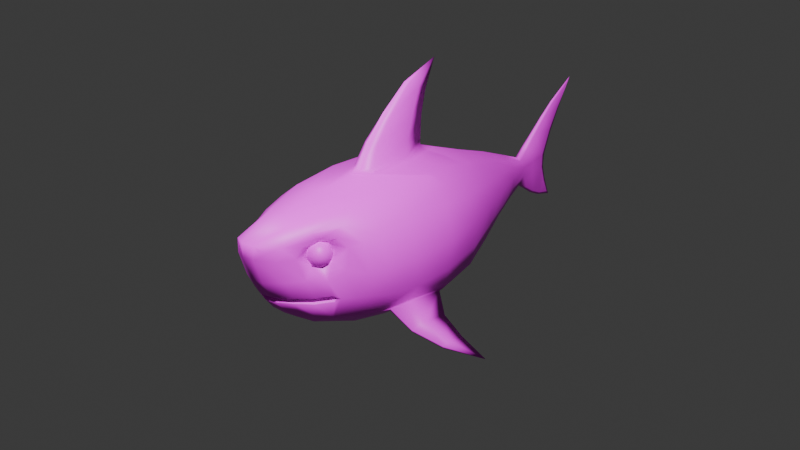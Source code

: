 # Source: shark_11_Rig.blend  (saved by Blender 4.4.30; exported with 4.5.12 LTS)
import bpy
from mathutils import Matrix  # noqa: F401  (used for matrix-valued properties, if any)

bpy.ops.wm.read_factory_settings(use_empty=True)
scene = bpy.context.scene
scene.name = 'Scene'

# ---- collections
col_collection = bpy.data.collections.new('Collection'); scene.collection.children.link(col_collection)
col_reference = bpy.data.collections.new('Reference'); scene.collection.children.link(col_reference)

# ---- images (referenced by path relative to the original .blend; pixels are not part of the script)
import os
ASSET_DIR = os.environ.get("B2B_ASSET_DIR", "")  # directory of the original .blend (textures are referenced by path, not embedded)
HERE = os.path.dirname(os.path.abspath(__file__))  # packed textures are extracted next to this script under _unpacked/

def load_image(name, relpath, width, height, colorspace="sRGB"):
    """Load a texture the original file referenced (path relative to the .blend, or extracted next to this script)."""
    p = next((c for c in (os.path.join(HERE, relpath), os.path.join(ASSET_DIR, relpath)) if relpath and os.path.exists(c)), "")
    if p:
        img = bpy.data.images.load(p, check_existing=True)
        img.name = name
    else:  # same state as the original file: an image datablock whose file is absent (Cycles renders it pink)
        img = bpy.data.images.new(name, width, height)
        img.source = "FILE"
        img.filepath = "//" + (relpath or name)
    img.colorspace_settings.name = colorspace
    return img
img_shark_001 = load_image('Shark.001', 'Shark.002.png', 1024, 1024, 'sRGB')

# ---- materials (node trees are filled in below, after node groups)
mat_material_002 = bpy.data.materials.new('Material.002')
mat_material_003 = bpy.data.materials.new('Material.003')

# ---- material node trees
mat_material_002.use_nodes = True; mat_material_002.node_tree.nodes.clear()
_N = mat_material_002.node_tree.nodes; _L = mat_material_002.node_tree.links
n0 = _N.new('ShaderNodeOutputMaterial'); n0.name = 'Material Output'; n0.location = (315, 324)
n1 = _N.new('ShaderNodeTexImage'); n1.name = 'Image Texture'; n1.location = (-302, 380)
n1.image = img_shark_001
n2 = _N.new('ShaderNodeBsdfPrincipled'); n2.name = 'Principled BSDF'; n2.location = (25, 449)
_L.new(n1.outputs[0], n2.inputs[0])
_L.new(n2.outputs[0], n0.inputs[0])
n0.is_active_output = True
mat_material_003.use_nodes = True; mat_material_003.node_tree.nodes.clear()
_N = mat_material_003.node_tree.nodes; _L = mat_material_003.node_tree.links
n0 = _N.new('ShaderNodeBsdfPrincipled'); n0.name = 'Principled BSDF'; n0.location = (10, 300)
n1 = _N.new('ShaderNodeOutputMaterial'); n1.name = 'Material Output'; n1.location = (300, 300)
n2 = _N.new('ShaderNodeTexImage'); n2.name = 'Image Texture'; n2.location = (-314, 325)
n2.image = img_shark_001
_L.new(n0.outputs[0], n1.inputs[0])
_L.new(n2.outputs[0], n0.inputs[0])
n1.is_active_output = True

# ---- world
world_world = bpy.data.worlds.new('World'); scene.world = world_world
world_world.use_nodes = True; world_world.node_tree.nodes.clear()
_N = world_world.node_tree.nodes; _L = world_world.node_tree.links
n0 = _N.new('ShaderNodeOutputWorld'); n0.name = 'World Output'; n0.location = (300, 300)
n1 = _N.new('ShaderNodeBackground'); n1.name = 'Background'; n1.location = (10, 300)
n1.inputs[0].default_value = (0.05088, 0.05088, 0.05088, 1.0)
_L.new(n1.outputs[0], n0.inputs[0])
n0.is_active_output = True
world_world.color = (0.05088, 0.05088, 0.05088)
world_world.sun_shadow_jitter_overblur = 0.0

# ---- cameras
cam_camera = bpy.data.cameras.new('Camera')
cam_camera.clip_end = 100.0
cam_camera.ortho_scale = 7.314

# ---- lights
light_light = bpy.data.lights.new('Light', 'POINT')
light_light.energy = 3000.0
light_light.shadow_soft_size = 0.1
light_light_001 = bpy.data.lights.new('Light.001', 'POINT')
light_light_001.energy = 1000.0
light_light_001.shadow_soft_size = 0.1

# ---- meshes
me_cube = bpy.data.meshes.new('Cube')
me_cube.from_pydata([(0.04514, 1.801, 0.1142), (0.04837, 1.804, -0.1548), (0.3125, -1.433, 0.2998), (0.2559, -1.536, -0.3264), (0.0, 1.8, -0.1763), (0.0, -1.927, 0.4123), (0.0, -1.624, -0.373), (0.0, 1.8, 0.1454), (0.6605, 0.002534, 0.3583), (0.6528, 0.002529, -0.5266), (0.0, 0.00242, -0.776), (0.0, 0.4713, 1.605), (0.3613, -1.424, 0.1163), (0.0, -1.845, 0.004383), (0.6617, -0.4961, 0.3619), (0.0, -0.4885, -0.801), (0.02996, 0.116, 1.432), (1.104, -0.3867, -0.7733), (0.5624, 0.4695, -0.4747), (0.4219, 0.8496, -0.3692), (0.4284, 0.8497, 0.2644), (0.5577, 0.4695, 0.3128), (0.0, 0.8487, -0.5205), (0.0, 0.4687, -0.6556), (0.0, 0.8533, 0.5159), (0.0, 0.4686, 0.661), (0.1336, -1.599, -0.3609), (0.1273, -1.879, 0.3975), (0.4109, 0.004409, 0.6027), (0.3002, 0.002252, -0.7482), (0.118, -1.811, -0.001283), (0.4329, -0.4923, 0.5962), (0.2941, -0.4748, -0.787), (0.2169, 0.8482, -0.4968), (0.2741, 0.4691, -0.6299), (0.2371, 0.8539, 0.4371), (0.3265, 0.4709, 0.5474), (0.2639, 1.22, -0.2765), (0.138, 1.55, -0.2034), (0.1353, 1.55, 0.1481), (0.2738, 1.218, 0.1993), (0.0, 1.548, -0.2597), (0.0, 1.218, -0.3717), (0.0, 1.223, 0.387), (0.0, 1.553, 0.251), (0.08618, 1.549, -0.2416), (0.1433, 1.219, -0.3495), (0.08204, 1.551, 0.2022), (0.1474, 1.223, 0.3158), (0.3671, -1.242, 0.3148), (0.6323, -0.8414, 0.3329), (0.0, -0.8514, -0.7528), (0.0, -1.313, -0.5993), (0.0, -0.9896, 0.6389), (0.4403, -1.258, -0.442), (0.583, -0.8107, -0.5081), (0.4405, -1.244, 0.1345), (0.3922, -0.9777, 0.5546), (0.2522, -0.8384, -0.742), (0.1941, -1.299, -0.5838), (0.3076, -1.502, 0.3217), (0.3436, -1.491, -0.008027), (0.4488, -1.196, 0.3647), (0.5375, -1.158, 0.05135), (0.1111, -1.895, 0.2625), (0.291, -1.552, 0.2113), (0.0, -1.924, 0.2673), (0.308, -1.466, 0.2113), (0.4552, -1.325, -0.04034), (0.4041, -1.331, 0.08432), (0.5241, -1.122, 0.2642), (0.4278, -1.209, 0.235), (0.3418, -1.342, 0.3389), (0.3769, -1.341, 0.3792), (0.2149, -1.427, 0.5099), (0.0, -1.441, 0.5364), (0.257, -1.669, -0.00249), (0.2437, -1.672, 0.3526), (0.2334, -1.722, 0.2254), (0.597, -1.007, 0.3037), (0.3399, -1.396, 0.4457), (0.1614, -1.469, -0.4751), (0.4537, -1.128, 0.4598), (0.3564, -1.426, -0.3894), (0.5999, -1.093, -0.2334), (0.0, -1.496, -0.4897), (0.05456, 1.855, 0.02979), (0.05571, 1.856, -0.07033), (0.7564, 0.002554, 0.02983), (0.7309, 0.002555, -0.2791), (0.7663, -0.4819, 0.02418), (0.765, -0.4796, -0.2799), (0.4767, 0.8504, -0.1807), (0.476, 0.8504, 0.04238), (0.6325, 0.4696, -0.2322), (0.6252, 0.4696, 0.03838), (0.1711, 1.552, -0.08745), (0.1672, 1.553, 0.0358), (0.3276, 1.221, 0.03912), (0.3311, 1.221, -0.1259), (0.7261, -0.8124, 0.01066), (0.701, -0.8078, -0.2702), (0.6513, -0.9994, 0.008502), (0.0, -1.573, -0.245), (0.0, -1.275, -0.2457), (0.0, -1.245, -0.2266), (0.0, -1.441, -0.2459), (0.0, -1.593, -0.1964), (0.0, -1.29, -0.1959), (0.0, -1.449, -0.1958), (0.1277, -1.674, -0.2566), (0.1279, -1.669, -0.2442), (0.1249, -1.697, -0.1971), (0.1245, -1.718, -0.1848), (0.2685, -1.598, -0.1835), (0.2522, -1.593, -0.1964), (0.2503, -1.573, -0.245), (0.2656, -1.567, -0.258), (0.0, -1.71, -0.256), (0.0, -1.704, -0.2439), (0.0, -1.733, -0.1971), (0.0, -1.753, -0.1846), (0.4894, -1.293, -0.1826), (0.4757, -1.29, -0.1959), (0.4752, -1.275, -0.2457), (0.4881, -1.274, -0.2598), (0.4915, -1.245, -0.2266), (0.5188, -1.227, -0.2298), (0.3974, -1.44, -0.2596), (0.3849, -1.441, -0.2459), (0.3848, -1.449, -0.1958), (0.3975, -1.452, -0.1826), (0.0, 2.019, 0.3836), (0.03279, 2.039, 0.3679), (0.03437, 2.062, -0.3265), (0.0, 2.046, -0.3494), (0.0, 2.249, -0.07961), (0.0, 2.261, 0.07011), (0.02903, 2.19, 0.07059), (0.02771, 2.193, -0.07679), (0.0, 2.377, -0.4668), (0.0, 2.623, 0.8957), (0.006206, 2.58, 0.8404), (0.01333, 2.328, -0.4222), (0.04214, 2.019, -0.07346), (0.0, 1.894, 0.2512), (0.04215, 2.02, 0.04727), (0.0, 1.908, -0.249), (0.04213, 1.923, -0.233), (0.03977, 1.912, 0.2356), (0.02605, 2.18, 0.5149), (0.02138, 2.299, 0.3491), (0.0, 2.342, 0.3091), (0.0, 2.161, 0.5325), (0.0, 2.319, 0.6804), (0.01808, 2.338, 0.6672), (0.0, 2.455, 0.5596), (0.01469, 2.425, 0.5824), (0.02035, 2.254, -0.2648), (0.0, 2.298, -0.2598), (0.02481, 2.191, -0.3886), (0.0, 2.18, -0.416), (0.0, 0.3526, 1.298), (0.03936, 0.2241, 1.364), (0.0, 0.06704, 1.442), (0.05955, -0.1598, 1.164), (0.07389, 0.101, 1.104), (0.0, 0.2988, 1.045), (0.0, -0.2164, 1.194), (0.08615, -0.3674, 0.9236), (0.0, -0.4304, 0.9494), (0.1035, 0.009908, 0.8698), (0.0, 0.2893, 0.8228), (0.1438, -0.001231, 0.6878), (0.124, -0.000292, 0.7297), (0.0, 0.2895, 0.7314), (0.1736, -0.9804, 0.6131), (0.0, -0.6405, 0.6884), (0.0, -0.5589, 0.7281), (0.1121, -0.4744, 0.7175), (0.1319, -0.4856, 0.6772), (0.8575, -0.1957, -0.6773), (1.363, -0.1377, -0.9777), (0.8713, -0.4695, -0.6196), (1.1, -0.1966, -0.8142), (0.8485, -0.4342, -0.7352), (1.104, -0.3351, -0.8564), (0.5408, -0.4762, -0.6024), (0.5691, -0.4743, -0.5983), (0.6757, -0.4775, -0.4568), (0.6821, -0.477, -0.4764), (0.6629, -0.07667, -0.5346), (1.103, -0.464, -0.8122), (1.103, -0.4567, -0.8338), (0.8438, -0.625, -0.6795), (0.8398, -0.6199, -0.6993), (0.6018, -0.6915, -0.5311), (0.6177, -0.6913, -0.5141), (0.1782, -1.372, 0.165), (0.2198, -1.341, 0.09305), (0.2619, -1.178, 0.1829), (0.2714, -1.205, 0.1068), (0.1967, -1.278, 0.2616), (0.2159, -1.203, 0.2433), (0.254, -1.271, 0.06881), (0.1793, -1.348, 0.232), (-0.04514, 1.801, 0.1142), (-0.04837, 1.804, -0.1548), (-0.3125, -1.433, 0.2998), (-0.2559, -1.536, -0.3264), (-0.6605, 0.002534, 0.3583), (-0.6528, 0.002529, -0.5266), (-0.3613, -1.424, 0.1163), (-0.6617, -0.4961, 0.3619), (-0.02996, 0.116, 1.432), (-1.104, -0.3867, -0.7733), (-0.5624, 0.4695, -0.4747), (-0.4219, 0.8496, -0.3692), (-0.4284, 0.8497, 0.2644), (-0.5577, 0.4695, 0.3128), (-0.1336, -1.599, -0.3609), (-0.1273, -1.879, 0.3975), (-0.4109, 0.004409, 0.6027), (-0.3002, 0.002252, -0.7482), (-0.118, -1.811, -0.001283), (-0.4329, -0.4923, 0.5962), (-0.2941, -0.4748, -0.787), (-0.2169, 0.8482, -0.4968), (-0.2741, 0.4691, -0.6299), (-0.2371, 0.8539, 0.4371), (-0.3265, 0.4709, 0.5474), (-0.2639, 1.22, -0.2765), (-0.138, 1.55, -0.2034), (-0.1353, 1.55, 0.1481), (-0.2738, 1.218, 0.1993), (-0.08618, 1.549, -0.2416), (-0.1433, 1.219, -0.3495), (-0.08204, 1.551, 0.2022), (-0.1474, 1.223, 0.3158), (-0.3671, -1.242, 0.3148), (-0.6323, -0.8414, 0.3329), (-0.4403, -1.258, -0.442), (-0.583, -0.8107, -0.5081), (-0.4405, -1.244, 0.1345), (-0.3922, -0.9777, 0.5546), (-0.2522, -0.8384, -0.742), (-0.1941, -1.299, -0.5838), (-0.3076, -1.502, 0.3217), (-0.3436, -1.491, -0.008027), (-0.4488, -1.196, 0.3647), (-0.5375, -1.158, 0.05135), (-0.1111, -1.895, 0.2625), (-0.291, -1.552, 0.2113), (-0.308, -1.466, 0.2113), (-0.4552, -1.325, -0.04034), (-0.4041, -1.331, 0.08432), (-0.5241, -1.122, 0.2642), (-0.4278, -1.209, 0.235), (-0.3418, -1.342, 0.3389), (-0.3769, -1.341, 0.3792), (-0.2149, -1.427, 0.5099), (-0.257, -1.669, -0.00249), (-0.2437, -1.672, 0.3526), (-0.2334, -1.722, 0.2254), (-0.597, -1.007, 0.3037), (-0.3399, -1.396, 0.4457), (-0.1614, -1.469, -0.4751), (-0.4537, -1.128, 0.4598), (-0.3564, -1.426, -0.3894), (-0.5999, -1.093, -0.2334), (-0.05456, 1.855, 0.02979), (-0.05571, 1.856, -0.07033), (-0.7564, 0.002554, 0.02983), (-0.7309, 0.002555, -0.2791), (-0.7663, -0.4819, 0.02418), (-0.765, -0.4796, -0.2799), (-0.4767, 0.8504, -0.1807), (-0.476, 0.8504, 0.04238), (-0.6325, 0.4696, -0.2322), (-0.6252, 0.4696, 0.03838), (-0.1711, 1.552, -0.08745), (-0.1672, 1.553, 0.0358), (-0.3276, 1.221, 0.03912), (-0.3311, 1.221, -0.1259), (-0.7261, -0.8124, 0.01066), (-0.701, -0.8078, -0.2702), (-0.6513, -0.9994, 0.008502), (-0.1277, -1.674, -0.2566), (-0.1279, -1.669, -0.2442), (-0.1249, -1.697, -0.1971), (-0.1245, -1.718, -0.1848), (-0.2685, -1.598, -0.1835), (-0.2522, -1.593, -0.1964), (-0.2503, -1.573, -0.245), (-0.2656, -1.567, -0.258), (-0.4894, -1.293, -0.1826), (-0.4757, -1.29, -0.1959), (-0.4752, -1.275, -0.2457), (-0.4881, -1.274, -0.2598), (-0.4915, -1.245, -0.2266), (-0.5188, -1.227, -0.2298), (-0.3974, -1.44, -0.2596), (-0.3849, -1.441, -0.2459), (-0.3848, -1.449, -0.1958), (-0.3975, -1.452, -0.1826), (-0.03279, 2.039, 0.3679), (-0.03437, 2.062, -0.3265), (-0.02903, 2.19, 0.07059), (-0.02771, 2.193, -0.07679), (-0.006206, 2.58, 0.8404), (-0.01333, 2.328, -0.4222), (-0.04214, 2.019, -0.07346), (-0.04215, 2.02, 0.04727), (-0.04213, 1.923, -0.233), (-0.03977, 1.912, 0.2356), (-0.02605, 2.18, 0.5149), (-0.02138, 2.299, 0.3491), (-0.01808, 2.338, 0.6672), (-0.01469, 2.425, 0.5824), (-0.02035, 2.254, -0.2648), (-0.02481, 2.191, -0.3886), (-0.03936, 0.2241, 1.364), (-0.05955, -0.1598, 1.164), (-0.07389, 0.101, 1.104), (-0.08615, -0.3674, 0.9236), (-0.1035, 0.009908, 0.8698), (-0.1438, -0.001231, 0.6878), (-0.124, -0.000292, 0.7297), (-0.1736, -0.9804, 0.6131), (-0.1121, -0.4744, 0.7175), (-0.1319, -0.4856, 0.6772), (-0.8575, -0.1957, -0.6773), (-1.363, -0.1377, -0.9777), (-0.8713, -0.4695, -0.6196), (-1.1, -0.1966, -0.8142), (-0.8485, -0.4342, -0.7352), (-1.104, -0.3351, -0.8564), (-0.5408, -0.4762, -0.6024), (-0.5691, -0.4743, -0.5983), (-0.6757, -0.4775, -0.4568), (-0.6821, -0.477, -0.4764), (-0.6629, -0.07667, -0.5346), (-1.103, -0.464, -0.8122), (-1.103, -0.4567, -0.8338), (-0.8438, -0.625, -0.6795), (-0.8398, -0.6199, -0.6993), (-0.6018, -0.6915, -0.5311), (-0.6177, -0.6913, -0.5141), (-0.1782, -1.372, 0.165), (-0.2198, -1.341, 0.09305), (-0.2619, -1.178, 0.1829), (-0.2714, -1.205, 0.1068), (-0.1967, -1.278, 0.2616), (-0.2159, -1.203, 0.2433), (-0.254, -1.271, 0.06881), (-0.1793, -1.348, 0.232), (0.4501, -1.345, 0.173), (0.4407, -1.302, 0.1417), (0.4129, -1.26, 0.1208), (0.3708, -1.226, 0.1134), (0.4311, -1.378, 0.1565), (0.4055, -1.361, 0.1112), (0.3669, -1.338, 0.08097), (0.3211, -1.31, 0.07035), (0.4117, -1.41, 0.1713), (0.3697, -1.422, 0.1385), (0.3201, -1.417, 0.1167), (0.2704, -1.396, 0.109), (0.4033, -1.425, 0.2087), (0.3542, -1.448, 0.2076), (0.2999, -1.451, 0.207), (0.2485, -1.433, 0.2067), (0.4108, -1.412, 0.2468), (0.3681, -1.425, 0.2781), (0.318, -1.42, 0.299), (0.2681, -1.4, 0.3063), (0.4298, -1.38, 0.2633), (0.4033, -1.365, 0.3085), (0.364, -1.343, 0.3388), (0.3179, -1.316, 0.3494), (0.4492, -1.347, 0.2485), (0.4391, -1.305, 0.2812), (0.4108, -1.264, 0.3031), (0.3685, -1.23, 0.3108), (0.4396, -1.384, 0.2099), (0.4576, -1.333, 0.2111), (0.4546, -1.278, 0.2121), (0.431, -1.229, 0.2128), (0.3904, -1.193, 0.213), (-0.4501, -1.345, 0.173), (-0.4407, -1.302, 0.1417), (-0.4129, -1.26, 0.1208), (-0.3708, -1.226, 0.1134), (-0.4311, -1.378, 0.1565), (-0.4055, -1.361, 0.1112), (-0.3669, -1.338, 0.08097), (-0.3211, -1.31, 0.07035), (-0.4117, -1.41, 0.1713), (-0.3697, -1.422, 0.1385), (-0.3201, -1.417, 0.1167), (-0.2704, -1.396, 0.109), (-0.4033, -1.425, 0.2087), (-0.3542, -1.448, 0.2076), (-0.2999, -1.451, 0.207), (-0.2485, -1.433, 0.2067), (-0.4108, -1.412, 0.2468), (-0.3681, -1.425, 0.2781), (-0.318, -1.42, 0.299), (-0.2681, -1.4, 0.3063), (-0.4298, -1.38, 0.2633), (-0.4033, -1.365, 0.3085), (-0.364, -1.343, 0.3388), (-0.3179, -1.316, 0.3494), (-0.4492, -1.347, 0.2485), (-0.4391, -1.305, 0.2812), (-0.4108, -1.264, 0.3031), (-0.3685, -1.23, 0.3108), (-0.4396, -1.384, 0.2099), (-0.4576, -1.333, 0.2111), (-0.4546, -1.278, 0.2121), (-0.431, -1.229, 0.2128), (-0.3904, -1.193, 0.213)], [], [(90, 14, 50, 100), (14, 31, 57, 50), (30, 64, 66, 13), (178, 179, 169, 170), (179, 174, 171, 169), (55, 197, 190, 189), (34, 18, 9, 29), (88, 8, 14, 90), (121, 113, 30, 13), (188, 191, 181, 185), (18, 94, 89, 9), (174, 175, 172, 171), (123, 130, 109, 108), (95, 21, 8, 88), (32, 187, 55, 58), (59, 54, 83, 81), (46, 37, 19, 33), (0, 47, 39), (37, 99, 92, 19), (196, 188, 185, 195), (40, 98, 97, 39), (33, 19, 18, 34), (40, 48, 35, 20), (86, 87, 144, 146), (98, 40, 20, 93), (48, 43, 24, 35), (35, 24, 25, 36), (20, 35, 36, 21), (4, 1, 45, 41), (19, 92, 94, 18), (22, 33, 34, 23), (0, 7, 44, 47), (42, 46, 33, 22), (10, 29, 32, 15), (52, 59, 81, 85), (8, 28, 31, 14), (86, 0, 39, 97), (130, 115, 107, 109), (23, 34, 29, 10), (21, 36, 28, 8), (93, 20, 21, 95), (61, 65, 78, 76), (1, 87, 96, 38), (15, 32, 58, 51), (84, 54, 55, 101), (46, 42, 41, 45), (99, 37, 38, 96), (48, 40, 39, 47), (37, 46, 45, 38), (43, 48, 47, 44), (1, 38, 45), (57, 74, 80, 82), (84, 102, 63, 68), (59, 52, 51, 58), (54, 59, 58, 55), (12, 67, 65, 61), (49, 71, 70, 62), (2, 72, 73, 60), (56, 69, 68, 63), (64, 78, 77, 27), (66, 64, 27, 5), (65, 67, 2, 60), (68, 69, 12, 61), (70, 71, 56, 63), (73, 80, 77, 60), (74, 75, 5, 27), (73, 72, 49, 62), (176, 53, 75, 74), (62, 70, 79, 82), (124, 126, 105, 104), (115, 112, 120, 107), (126, 123, 108, 105), (76, 78, 64, 30), (77, 78, 65, 60), (54, 84, 127, 125), (82, 80, 73, 62), (82, 79, 50, 57), (77, 80, 74, 27), (85, 81, 26, 6), (81, 83, 3, 26), (116, 129, 106, 103), (79, 102, 100, 50), (26, 110, 118, 6), (129, 124, 104, 106), (70, 63, 102, 79), (95, 88, 89, 94), (88, 90, 91, 89), (93, 95, 94, 92), (87, 1, 148, 144), (97, 98, 99, 96), (86, 97, 96, 87), (98, 93, 92, 99), (101, 91, 90, 100), (100, 102, 84, 101), (7, 0, 149, 145), (3, 117, 110, 26), (83, 128, 117, 3), (54, 125, 128, 83), (113, 114, 76, 30), (76, 114, 131, 61), (61, 131, 122, 68), (68, 122, 127, 84), (127, 122, 123, 126), (125, 127, 126, 124), (113, 121, 120, 112), (118, 110, 111, 119), (131, 114, 115, 130), (117, 128, 129, 116), (122, 131, 130, 123), (128, 125, 124, 129), (114, 113, 112, 115), (110, 117, 116, 111), (111, 116, 103, 119), (136, 139, 158, 159), (137, 138, 139, 136), (139, 134, 160, 158), (1, 4, 147, 148), (138, 137, 152, 151), (0, 86, 146, 149), (134, 135, 161, 160), (133, 138, 151, 150), (132, 133, 150, 153), (144, 148, 134, 139), (148, 147, 135, 134), (145, 149, 133, 132), (149, 146, 138, 133), (146, 144, 139, 138), (150, 151, 157, 155), (153, 150, 155, 154), (151, 152, 156, 157), (154, 155, 142, 141), (157, 156, 141, 142), (155, 157, 142), (159, 158, 143, 140), (160, 161, 140, 143), (158, 160, 143), (180, 177, 53, 176), (31, 180, 176, 57), (36, 25, 173, 28), (163, 162, 11), (16, 163, 11), (164, 16, 11), (166, 167, 162, 163), (165, 166, 163, 16), (168, 165, 16, 164), (171, 172, 167, 166), (169, 171, 166, 165), (170, 169, 165, 168), (174, 179, 180, 173), (179, 178, 177, 180), (175, 174, 173, 25), (28, 173, 180, 31), (57, 176, 74), (184, 17, 182), (191, 190, 183, 181), (9, 89, 91, 189), (55, 189, 91, 101), (190, 197, 194, 183), (181, 183, 17, 184), (195, 185, 186, 193), (182, 193, 186), (185, 181, 184, 186), (186, 184, 182), (183, 194, 192, 17), (190, 191, 9, 189), (191, 188, 187, 9), (188, 196, 55, 187), (29, 9, 187, 32), (192, 193, 182), (196, 197, 55), (192, 194, 195, 193), (194, 197, 196, 195), (17, 192, 182), (72, 2, 205, 202), (71, 49, 203, 200), (49, 72, 202, 203), (2, 67, 198, 205), (67, 12, 199, 198), (12, 69, 204, 199), (69, 56, 201, 204), (56, 71, 200, 201), (274, 284, 240, 213), (213, 240, 244, 225), (224, 13, 66, 251), (178, 170, 324, 329), (329, 324, 325, 327), (242, 339, 340, 347), (228, 223, 211, 216), (272, 274, 213, 210), (121, 13, 224, 290), (338, 335, 331, 341), (216, 211, 273, 278), (327, 325, 172, 175), (296, 108, 109, 303), (279, 272, 210, 219), (226, 245, 242, 337), (246, 266, 268, 241), (236, 227, 217, 231), (206, 233, 237), (231, 217, 276, 283), (346, 345, 335, 338), (234, 233, 281, 282), (227, 228, 216, 217), (234, 218, 229, 238), (270, 312, 311, 271), (282, 277, 218, 234), (238, 229, 24, 43), (229, 230, 25, 24), (218, 219, 230, 229), (4, 41, 235, 207), (217, 216, 278, 276), (22, 23, 228, 227), (206, 237, 44, 7), (42, 22, 227, 236), (10, 15, 226, 223), (52, 85, 266, 246), (210, 213, 225, 222), (270, 281, 233, 206), (303, 109, 107, 292), (23, 10, 223, 228), (219, 210, 222, 230), (277, 279, 219, 218), (248, 261, 263, 252), (207, 232, 280, 271), (15, 51, 245, 226), (269, 285, 242, 241), (236, 235, 41, 42), (283, 280, 232, 231), (238, 237, 233, 234), (231, 232, 235, 236), (43, 44, 237, 238), (207, 235, 232), (244, 267, 265, 260), (269, 254, 250, 286), (246, 245, 51, 52), (241, 242, 245, 246), (212, 248, 252, 253), (239, 249, 256, 257), (208, 247, 259, 258), (243, 250, 254, 255), (251, 221, 262, 263), (66, 5, 221, 251), (252, 247, 208, 253), (254, 248, 212, 255), (256, 250, 243, 257), (259, 247, 262, 265), (260, 221, 5, 75), (259, 249, 239, 258), (328, 260, 75, 53), (249, 267, 264, 256), (297, 104, 105, 299), (292, 107, 120, 289), (299, 105, 108, 296), (261, 224, 251, 263), (262, 247, 252, 263), (241, 298, 300, 269), (267, 249, 259, 265), (267, 244, 240, 264), (262, 221, 260, 265), (85, 6, 220, 266), (266, 220, 209, 268), (293, 103, 106, 302), (264, 240, 284, 286), (220, 6, 118, 287), (302, 106, 104, 297), (256, 264, 286, 250), (279, 278, 273, 272), (272, 273, 275, 274), (277, 276, 278, 279), (271, 311, 313, 207), (281, 280, 283, 282), (270, 271, 280, 281), (282, 283, 276, 277), (285, 284, 274, 275), (284, 285, 269, 286), (7, 145, 314, 206), (209, 220, 287, 294), (268, 209, 294, 301), (241, 268, 301, 298), (290, 224, 261, 291), (261, 248, 304, 291), (248, 254, 295, 304), (254, 269, 300, 295), (300, 299, 296, 295), (298, 297, 299, 300), (290, 289, 120, 121), (118, 119, 288, 287), (304, 303, 292, 291), (294, 293, 302, 301), (295, 296, 303, 304), (301, 302, 297, 298), (291, 292, 289, 290), (287, 288, 293, 294), (288, 119, 103, 293), (136, 159, 319, 308), (137, 136, 308, 307), (308, 319, 320, 306), (207, 313, 147, 4), (307, 316, 152, 137), (206, 314, 312, 270), (306, 320, 161, 135), (305, 315, 316, 307), (132, 153, 315, 305), (311, 308, 306, 313), (313, 306, 135, 147), (145, 132, 305, 314), (314, 305, 307, 312), (312, 307, 308, 311), (315, 317, 318, 316), (153, 154, 317, 315), (316, 318, 156, 152), (154, 141, 309, 317), (318, 309, 141, 156), (317, 309, 318), (159, 140, 310, 319), (320, 310, 140, 161), (319, 310, 320), (330, 328, 53, 177), (225, 244, 328, 330), (230, 222, 326, 25), (321, 11, 162), (214, 11, 321), (164, 11, 214), (323, 321, 162, 167), (322, 214, 321, 323), (168, 164, 214, 322), (325, 323, 167, 172), (324, 322, 323, 325), (170, 168, 322, 324), (327, 326, 330, 329), (329, 330, 177, 178), (175, 25, 326, 327), (222, 225, 330, 326), (244, 260, 328), (334, 332, 215), (341, 331, 333, 340), (211, 339, 275, 273), (242, 285, 275, 339), (340, 333, 344, 347), (331, 334, 215, 333), (345, 343, 336, 335), (332, 336, 343), (335, 336, 334, 331), (336, 332, 334), (333, 215, 342, 344), (340, 339, 211, 341), (341, 211, 337, 338), (338, 337, 242, 346), (223, 226, 337, 211), (342, 332, 343), (346, 242, 347), (342, 343, 345, 344), (344, 345, 346, 347), (215, 332, 342), (258, 352, 355, 208), (257, 350, 353, 239), (239, 353, 352, 258), (208, 355, 348, 253), (253, 348, 349, 212), (212, 349, 354, 255), (255, 354, 351, 243), (243, 351, 350, 257), (388, 387, 358, 359), (386, 385, 356, 357), (387, 386, 357, 358), (385, 384, 356), (357, 356, 360, 361), (358, 357, 361, 362), (356, 384, 360), (359, 358, 362, 363), (362, 361, 365, 366), (360, 384, 364), (363, 362, 366, 367), (361, 360, 364, 365), (364, 384, 368), (367, 366, 370, 371), (365, 364, 368, 369), (366, 365, 369, 370), (371, 370, 374, 375), (369, 368, 372, 373), (370, 369, 373, 374), (368, 384, 372), (374, 373, 377, 378), (372, 384, 376), (375, 374, 378, 379), (373, 372, 376, 377), (378, 377, 381, 382), (376, 384, 380), (379, 378, 382, 383), (377, 376, 380, 381), (383, 382, 387, 388), (381, 380, 385, 386), (382, 381, 386, 387), (380, 384, 385), (421, 392, 391, 420), (419, 390, 389, 418), (420, 391, 390, 419), (418, 389, 417), (390, 394, 393, 389), (391, 395, 394, 390), (389, 393, 417), (392, 396, 395, 391), (395, 399, 398, 394), (393, 397, 417), (396, 400, 399, 395), (394, 398, 397, 393), (397, 401, 417), (400, 404, 403, 399), (398, 402, 401, 397), (399, 403, 402, 398), (404, 408, 407, 403), (402, 406, 405, 401), (403, 407, 406, 402), (401, 405, 417), (407, 411, 410, 406), (405, 409, 417), (408, 412, 411, 407), (406, 410, 409, 405), (411, 415, 414, 410), (409, 413, 417), (412, 416, 415, 411), (410, 414, 413, 409), (416, 421, 420, 415), (414, 419, 418, 413), (415, 420, 419, 414), (413, 418, 417)])
me_cube.polygons.foreach_set('use_smooth', [True] * 426)
me_cube.polygons.foreach_set('material_index', [0, 0, 0, 0, 0, 0, 0, 0, 0, 0, 0, 0, 0, 0, 0, 0, 0, 0, 0, 0, 0, 0, 0, 0, 0, 0, 0, 0, 0, 0, 0, 0, 0, 0, 0, 0, 0, 0, 0, 0, 0, 0, 0, 0, 0, 0, 0, 0, 0, 0, 0, 0, 0, 0, 0, 0, 0, 0, 0, 0, 0, 0, 0, 0, 0, 0, 0, 0, 0, 0, 0, 0, 0, 0, 0, 0, 0, 0, 0, 0, 0, 0, 0, 0, 0, 0, 0, 0, 0, 0, 0, 0, 0, 0, 0, 0, 0, 0, 0, 0, 0, 0, 0, 0, 0, 0, 0, 0, 0, 0, 0, 0, 0, 0, 0, 0, 0, 0, 0, 0, 0, 0, 0, 0, 0, 0, 0, 0, 0, 0, 0, 0, 0, 0, 0, 0, 0, 0, 0, 0, 0, 0, 0, 0, 0, 0, 0, 0, 0, 0, 0, 0, 0, 0, 0, 0, 0, 0, 0, 0, 0, 0, 0, 0, 0, 0, 0, 0, 0, 0, 0, 0, 0, 0, 0, 0, 0, 0, 0, 0, 0, 0, 0, 0, 0, 0, 0, 0, 0, 0, 0, 0, 0, 0, 0, 0, 0, 0, 0, 0, 0, 0, 0, 0, 0, 0, 0, 0, 0, 0, 0, 0, 0, 0, 0, 0, 0, 0, 0, 0, 0, 0, 0, 0, 0, 0, 0, 0, 0, 0, 0, 0, 0, 0, 0, 0, 0, 0, 0, 0, 0, 0, 0, 0, 0, 0, 0, 0, 0, 0, 0, 0, 0, 0, 0, 0, 0, 0, 0, 0, 0, 0, 0, 0, 0, 0, 0, 0, 0, 0, 0, 0, 0, 0, 0, 0, 0, 0, 0, 0, 0, 0, 0, 0, 0, 0, 0, 0, 0, 0, 0, 0, 0, 0, 0, 0, 0, 0, 0, 0, 0, 0, 0, 0, 0, 0, 0, 0, 0, 0, 0, 0, 0, 0, 0, 0, 0, 0, 0, 0, 0, 0, 0, 0, 0, 0, 0, 0, 0, 0, 0, 0, 0, 0, 0, 0, 0, 0, 0, 0, 0, 0, 0, 0, 0, 0, 0, 0, 0, 0, 0, 0, 0, 0, 0, 0, 0, 0, 0, 0, 0, 0, 1, 1, 1, 1, 1, 1, 1, 1, 1, 1, 1, 1, 1, 1, 1, 1, 1, 1, 1, 1, 1, 1, 1, 1, 1, 1, 1, 1, 1, 1, 1, 1, 1, 1, 1, 1, 1, 1, 1, 1, 1, 1, 1, 1, 1, 1, 1, 1, 1, 1, 1, 1, 1, 1, 1, 1, 1, 1, 1, 1, 1, 1, 1, 1])
_uv = me_cube.uv_layers.new(name='UVMap')
_uv.uv.foreach_set('vector', [0.3266, 0.7642, 0.3193, 0.8269, 0.2559, 0.8184, 0.2677, 0.7581, 0.3193, 0.8269, 0.3142, 0.8899, 0.2177, 0.8747, 0.2559, 0.8184, 0.02826, 0.7642, 0.02341, 0.8209, -0.000859, 0.8264, 0.0008671, 0.7645, 0.03427, 0.3464, 0.05945, 0.3323, 0.08586, 0.3721, 0.06819, 0.3849, 0.05945, 0.3323, 0.1579, 0.3267, 0.1615, 0.3559, 0.08586, 0.3721, 0.2708, 0.6578, 0.2938, 0.6609, 0.3325, 0.6742, 0.3318, 0.6779, 0.5208, 0.6169, 0.5023, 0.6778, 0.4155, 0.6682, 0.4277, 0.5899, 0.4109, 0.7687, 0.4098, 0.83, 0.3193, 0.8269, 0.3266, 0.7642, 0.01108, 0.7171, 0.03953, 0.7214, 0.02826, 0.7642, 0.0008671, 0.7645, 0.3766, 0.4827, 0.2879, 0.4959, 0.2996, 0.4387, 0.3482, 0.4242, 0.5023, 0.6778, 0.4991, 0.7244, 0.4132, 0.7141, 0.4155, 0.6682, 0.1579, 0.3267, 0.2225, 0.3284, 0.2222, 0.3467, 0.1615, 0.3559, 0.5904, 0.4531, 0.5583, 0.4348, 0.5583, 0.3572, 0.5904, 0.3572, 0.4984, 0.7748, 0.4989, 0.8284, 0.4098, 0.83, 0.4109, 0.7687, 0.3337, 0.5779, 0.3335, 0.6365, 0.2708, 0.6578, 0.2593, 0.5786, 0.1605, 0.5995, 0.1784, 0.6547, 0.1408, 0.6532, 0.1202, 0.6138, 0.6798, 0.6822, 0.6682, 0.7109, 0.5824, 0.694, 0.5994, 0.647, 0.8125, 0.81, 0.7485, 0.8286, 0.7448, 0.8118, 0.6682, 0.7109, 0.6622, 0.746, 0.5789, 0.7337, 0.5824, 0.694, 0.4241, 0.4611, 0.3766, 0.4827, 0.3482, 0.4242, 0.3831, 0.419, 0.6634, 0.8179, 0.6615, 0.7816, 0.7445, 0.7851, 0.7448, 0.8118, 0.5994, 0.647, 0.5824, 0.694, 0.5023, 0.6778, 0.5208, 0.6169, 0.6634, 0.8179, 0.6732, 0.854, 0.5904, 0.8767, 0.5785, 0.8248, 0.8249, 0.7875, 0.8261, 0.7621, 0.8661, 0.764, 0.8654, 0.792, 0.6615, 0.7816, 0.6634, 0.8179, 0.5785, 0.8248, 0.5779, 0.7788, 0.6732, 0.854, 0.6852, 0.8882, 0.6081, 0.9278, 0.5904, 0.8767, 0.5904, 0.8767, 0.6081, 0.9278, 0.5245, 0.9633, 0.5078, 0.8928, 0.5785, 0.8248, 0.5904, 0.8767, 0.5078, 0.8928, 0.4989, 0.8284, 0.8163, 0.7256, 0.8157, 0.7388, 0.7523, 0.7148, 0.7614, 0.6964, 0.5824, 0.694, 0.5789, 0.7337, 0.4991, 0.7244, 0.5023, 0.6778, 0.6223, 0.6057, 0.5994, 0.647, 0.5208, 0.6169, 0.5437, 0.5624, 0.8125, 0.81, 0.8118, 0.8239, 0.7549, 0.8496, 0.7485, 0.8286, 0.6959, 0.6543, 0.6798, 0.6822, 0.5994, 0.647, 0.6223, 0.6057, 0.4413, 0.525, 0.4277, 0.5899, 0.3337, 0.5779, 0.3291, 0.5144, 0.1413, 0.5613, 0.1605, 0.5995, 0.1202, 0.6138, 0.09816, 0.5849, 0.4098, 0.83, 0.4128, 0.8964, 0.3142, 0.8899, 0.3193, 0.8269, 0.8249, 0.7875, 0.8125, 0.81, 0.7448, 0.8118, 0.7445, 0.7851, 0.5583, 0.4348, 0.5293, 0.4081, 0.5293, 0.3572, 0.5583, 0.3572, 0.5437, 0.5624, 0.5208, 0.6169, 0.4277, 0.5899, 0.4413, 0.525, 0.4989, 0.8284, 0.5078, 0.8928, 0.4128, 0.8964, 0.4098, 0.83, 0.5779, 0.7788, 0.5785, 0.8248, 0.4989, 0.8284, 0.4984, 0.7748, 0.1119, 0.7547, 0.09987, 0.8022, 0.06345, 0.8079, 0.07043, 0.7599, 0.8157, 0.7388, 0.8261, 0.7621, 0.7451, 0.7558, 0.7477, 0.7285, 0.3291, 0.5144, 0.3337, 0.5779, 0.2593, 0.5786, 0.2451, 0.5255, 0.2128, 0.707, 0.1784, 0.6547, 0.2708, 0.6578, 0.2709, 0.7072, 0.6798, 0.6822, 0.6959, 0.6543, 0.7614, 0.6964, 0.7523, 0.7148, 0.6622, 0.746, 0.6682, 0.7109, 0.7477, 0.7285, 0.7451, 0.7558, 0.6732, 0.854, 0.6634, 0.8179, 0.7448, 0.8118, 0.7485, 0.8286, 0.6682, 0.7109, 0.6798, 0.6822, 0.7523, 0.7148, 0.7477, 0.7285, 0.6852, 0.8882, 0.6732, 0.854, 0.7485, 0.8286, 0.7549, 0.8496, 0.8157, 0.7388, 0.7477, 0.7285, 0.7523, 0.7148, 0.2177, 0.8747, 0.1197, 0.8734, 0.135, 0.848, 0.1927, 0.8467, 0.2128, 0.707, 0.2304, 0.7558, 0.1925, 0.7638, 0.1534, 0.7446, 0.1605, 0.5995, 0.1413, 0.5613, 0.2451, 0.5255, 0.2593, 0.5786, 0.1784, 0.6547, 0.1605, 0.5995, 0.2593, 0.5786, 0.2708, 0.6578, 0.1278, 0.7792, 0.1178, 0.801, 0.09987, 0.8022, 0.1119, 0.7547, 0.1611, 0.8176, 0.1727, 0.8022, 0.1979, 0.8061, 0.1786, 0.8282, 0.1255, 0.8189, 0.1439, 0.8248, 0.1466, 0.8342, 0.1122, 0.8245, 0.1682, 0.7823, 0.1485, 0.7717, 0.1534, 0.7446, 0.1925, 0.7638, 0.02341, 0.8209, 0.06345, 0.8079, 0.07571, 0.8328, 0.03237, 0.8445, -0.000859, 0.8264, 0.02341, 0.8209, 0.03237, 0.8445, 0.008357, 0.8582, 0.09987, 0.8022, 0.1178, 0.801, 0.1255, 0.8189, 0.1122, 0.8245, 0.1534, 0.7446, 0.1485, 0.7717, 0.1278, 0.7792, 0.1119, 0.7547, 0.1979, 0.8061, 0.1727, 0.8022, 0.1682, 0.7823, 0.1925, 0.7638, 0.1466, 0.8342, 0.135, 0.848, 0.07571, 0.8328, 0.1122, 0.8245, 0.1197, 0.8734, 0.09611, 0.9152, 0.008357, 0.8582, 0.03237, 0.8445, 0.1466, 0.8342, 0.1439, 0.8248, 0.1611, 0.8176, 0.1786, 0.8282, 0.2045, 0.9195, 0.1912, 0.9551, 0.09611, 0.9152, 0.1197, 0.8734, 0.1786, 0.8282, 0.1979, 0.8061, 0.2243, 0.8121, 0.1927, 0.8467, 0.6087, 0.453, 0.6015, 0.4563, 0.6015, 0.3572, 0.6087, 0.3572, 0.5293, 0.4081, 0.5083, 0.3824, 0.5012, 0.3572, 0.5293, 0.3572, 0.6015, 0.4563, 0.5904, 0.4531, 0.5904, 0.3572, 0.6015, 0.3572, 0.07043, 0.7599, 0.06345, 0.8079, 0.02341, 0.8209, 0.02826, 0.7642, 0.07571, 0.8328, 0.06345, 0.8079, 0.09987, 0.8022, 0.1122, 0.8245, 0.1784, 0.6547, 0.2128, 0.707, 0.1802, 0.7039, 0.1699, 0.6936, 0.1927, 0.8467, 0.135, 0.848, 0.1466, 0.8342, 0.1786, 0.8282, 0.1927, 0.8467, 0.2243, 0.8121, 0.2559, 0.8184, 0.2177, 0.8747, 0.07571, 0.8328, 0.135, 0.848, 0.1197, 0.8734, 0.03237, 0.8445, 0.09816, 0.5849, 0.1202, 0.6138, 0.08709, 0.6304, 0.06621, 0.6088, 0.1202, 0.6138, 0.1408, 0.6532, 0.1082, 0.6513, 0.08709, 0.6304, 0.6689, 0.4077, 0.6423, 0.4348, 0.6423, 0.3572, 0.6689, 0.3572, 0.2243, 0.8121, 0.2304, 0.7558, 0.2677, 0.7581, 0.2559, 0.8184, 0.08709, 0.6304, 0.06658, 0.6475, 0.04299, 0.6327, 0.06621, 0.6088, 0.6423, 0.4348, 0.6087, 0.453, 0.6087, 0.3572, 0.6423, 0.3572, 0.1979, 0.8061, 0.1925, 0.7638, 0.2304, 0.7558, 0.2243, 0.8121, 0.4984, 0.7748, 0.4109, 0.7687, 0.4132, 0.7141, 0.4991, 0.7244, 0.4109, 0.7687, 0.3266, 0.7642, 0.3298, 0.7119, 0.4132, 0.7141, 0.5779, 0.7788, 0.4984, 0.7748, 0.4991, 0.7244, 0.5789, 0.7337, 0.8261, 0.7621, 0.8157, 0.7388, 0.848, 0.7256, 0.8661, 0.764, 0.7445, 0.7851, 0.6615, 0.7816, 0.6622, 0.746, 0.7451, 0.7558, 0.8249, 0.7875, 0.7445, 0.7851, 0.7451, 0.7558, 0.8261, 0.7621, 0.6615, 0.7816, 0.5779, 0.7788, 0.5789, 0.7337, 0.6622, 0.746, 0.2709, 0.7072, 0.3298, 0.7119, 0.3266, 0.7642, 0.2677, 0.7581, 0.2677, 0.7581, 0.2304, 0.7558, 0.2128, 0.707, 0.2709, 0.7072, 0.8118, 0.8239, 0.8125, 0.81, 0.8426, 0.8357, 0.8357, 0.8434, 0.1082, 0.6513, 0.09899, 0.6641, 0.06658, 0.6475, 0.08709, 0.6304, 0.1408, 0.6532, 0.1332, 0.6788, 0.09899, 0.6641, 0.1082, 0.6513, 0.1784, 0.6547, 0.1699, 0.6936, 0.1332, 0.6788, 0.1408, 0.6532, 0.03953, 0.7214, 0.08098, 0.7191, 0.07043, 0.7599, 0.02826, 0.7642, 0.07043, 0.7599, 0.08098, 0.7191, 0.1233, 0.7165, 0.1119, 0.7547, 0.1119, 0.7547, 0.1233, 0.7165, 0.1634, 0.7144, 0.1534, 0.7446, 0.1534, 0.7446, 0.1634, 0.7144, 0.1802, 0.7039, 0.2128, 0.707, 0.1802, 0.7039, 0.1634, 0.7144, 0.1621, 0.7102, 0.1727, 0.703, 0.1699, 0.6936, 0.1802, 0.7039, 0.1727, 0.703, 0.1669, 0.6965, 0.03953, 0.7214, 0.01108, 0.7171, 0.01317, 0.712, 0.04195, 0.7167, 0.04299, 0.6327, 0.06658, 0.6475, 0.06565, 0.6502, 0.04169, 0.6353, 0.1233, 0.7165, 0.08098, 0.7191, 0.0789, 0.7149, 0.1219, 0.7127, 0.09899, 0.6641, 0.1332, 0.6788, 0.1302, 0.6813, 0.09474, 0.6654, 0.1634, 0.7144, 0.1233, 0.7165, 0.1219, 0.7127, 0.1621, 0.7102, 0.1332, 0.6788, 0.1699, 0.6936, 0.1669, 0.6965, 0.1302, 0.6813, 0.08098, 0.7191, 0.03953, 0.7214, 0.04195, 0.7167, 0.0789, 0.7149, 0.06658, 0.6475, 0.09899, 0.6641, 0.09474, 0.6654, 0.06565, 0.6502, 0.6882, 0.383, 0.6689, 0.4077, 0.6689, 0.3572, 0.6954, 0.3572, 0.9195, 0.7651, 0.9057, 0.765, 0.9214, 0.7246, 0.9317, 0.7263, 0.9211, 0.7978, 0.904, 0.7978, 0.9057, 0.765, 0.9195, 0.7651, 0.9057, 0.765, 0.8808, 0.7088, 0.9092, 0.6973, 0.9214, 0.7246, 0.8157, 0.7388, 0.8163, 0.7256, 0.8433, 0.7161, 0.848, 0.7256, 0.904, 0.7978, 0.9211, 0.7978, 0.9385, 0.8498, 0.9283, 0.8589, 0.8125, 0.81, 0.8249, 0.7875, 0.8654, 0.792, 0.8426, 0.8357, 0.8808, 0.7088, 0.8768, 0.7002, 0.9071, 0.6893, 0.9092, 0.6973, 0.8716, 0.8639, 0.904, 0.7978, 0.9283, 0.8589, 0.903, 0.8952, 0.865, 0.8701, 0.8716, 0.8639, 0.903, 0.8952, 0.8974, 0.9009, 0.8661, 0.764, 0.848, 0.7256, 0.8808, 0.7088, 0.9057, 0.765, 0.848, 0.7256, 0.8433, 0.7161, 0.8768, 0.7002, 0.8808, 0.7088, 0.8357, 0.8434, 0.8426, 0.8357, 0.8716, 0.8639, 0.865, 0.8701, 0.8426, 0.8357, 0.8654, 0.792, 0.904, 0.7978, 0.8716, 0.8639, 0.8654, 0.792, 0.8661, 0.764, 0.9057, 0.765, 0.904, 0.7978, 0.903, 0.8952, 0.9283, 0.8589, 0.9561, 0.9093, 0.9375, 0.9277, 0.8974, 0.9009, 0.903, 0.8952, 0.9375, 0.9277, 0.9326, 0.9318, 0.9283, 0.8589, 0.9385, 0.8498, 0.9632, 0.9041, 0.9561, 0.9093, 0.9326, 0.9318, 0.9375, 0.9277, 0.9893, 0.9649, 0.9986, 0.9768, 0.9561, 0.9093, 0.9632, 0.9041, 0.9986, 0.9768, 0.9893, 0.9649, 0.9375, 0.9277, 0.9561, 0.9093, 0.9893, 0.9649, 0.9317, 0.7263, 0.9214, 0.7246, 0.9387, 0.6915, 0.95, 0.6824, 0.9092, 0.6973, 0.9071, 0.6893, 0.95, 0.6824, 0.9387, 0.6915, 0.9214, 0.7246, 0.9092, 0.6973, 0.9387, 0.6915, 0.3081, 0.9563, 0.2673, 0.9768, 0.1912, 0.9551, 0.2045, 0.9195, 0.3142, 0.8899, 0.3081, 0.9563, 0.2045, 0.9195, 0.2177, 0.8747, 0.5078, 0.8928, 0.5245, 0.9633, 0.4164, 0.9551, 0.4128, 0.8964, 0.2076, 0.4553, 0.2345, 0.4422, 0.2567, 0.504, 0.1866, 0.4689, 0.2076, 0.4553, 0.2567, 0.504, 0.176, 0.4735, 0.1866, 0.4689, 0.2567, 0.504, 0.1817, 0.4034, 0.2241, 0.3915, 0.2345, 0.4422, 0.2076, 0.4553, 0.1297, 0.4178, 0.1817, 0.4034, 0.2076, 0.4553, 0.1866, 0.4689, 0.1159, 0.4285, 0.1297, 0.4178, 0.1866, 0.4689, 0.176, 0.4735, 0.1615, 0.3559, 0.2222, 0.3467, 0.2241, 0.3915, 0.1817, 0.4034, 0.08586, 0.3721, 0.1615, 0.3559, 0.1817, 0.4034, 0.1297, 0.4178, 0.06819, 0.3849, 0.08586, 0.3721, 0.1297, 0.4178, 0.1159, 0.4285, 0.1579, 0.3267, 0.05945, 0.3323, 0.0569, 0.3232, 0.1566, 0.3173, 0.05945, 0.3323, 0.03427, 0.3464, 0.018, 0.3377, 0.0569, 0.3232, 0.2225, 0.3284, 0.1579, 0.3267, 0.1566, 0.3173, 0.2567, 0.3092, 0.4128, 0.8964, 0.4164, 0.9551, 0.3081, 0.9563, 0.3142, 0.8899, 0.2177, 0.8747, 0.2045, 0.9195, 0.1197, 0.8734, 0.3538, 0.323, 0.3547, 0.3607, 0.2879, 0.3129, 0.4711, 0.326, 0.4457, 0.4099, 0.4006, 0.3891, 0.4133, 0.3325, 0.4155, 0.6682, 0.4132, 0.7141, 0.3298, 0.7119, 0.3318, 0.6779, 0.2708, 0.6578, 0.3318, 0.6779, 0.3298, 0.7119, 0.2709, 0.7072, 0.4457, 0.4099, 0.427, 0.4574, 0.3867, 0.4176, 0.4006, 0.3891, 0.4133, 0.3325, 0.4006, 0.3891, 0.3547, 0.3607, 0.3538, 0.323, 0.3831, 0.419, 0.3482, 0.4242, 0.3224, 0.3738, 0.3445, 0.3756, 0.2879, 0.3129, 0.3445, 0.3756, 0.3224, 0.3738, 0.3482, 0.4242, 0.2996, 0.4387, 0.2939, 0.3792, 0.3224, 0.3738, 0.3224, 0.3738, 0.2939, 0.3792, 0.2879, 0.3129, 0.4006, 0.3891, 0.3867, 0.4176, 0.3486, 0.3748, 0.3547, 0.3607, 0.3325, 0.6742, 0.3994, 0.6668, 0.4155, 0.6682, 0.3318, 0.6779, 0.3994, 0.6668, 0.334, 0.6421, 0.3335, 0.6365, 0.4155, 0.6682, 0.334, 0.6421, 0.2938, 0.6566, 0.2708, 0.6578, 0.3335, 0.6365, 0.4277, 0.5899, 0.4155, 0.6682, 0.3335, 0.6365, 0.3337, 0.5779, 0.3486, 0.3748, 0.3445, 0.3756, 0.2879, 0.3129, 0.2938, 0.6566, 0.2938, 0.6609, 0.2708, 0.6578, 0.3486, 0.3748, 0.3867, 0.4176, 0.3831, 0.419, 0.3445, 0.3756, 0.3867, 0.4176, 0.427, 0.4574, 0.4241, 0.4611, 0.3831, 0.419, 0.3547, 0.3607, 0.3486, 0.3748, 0.2879, 0.3129, 0.1439, 0.8248, 0.1255, 0.8189, 0.1408, 0.8035, 0.1453, 0.8046, 0.1727, 0.8022, 0.1611, 0.8176, 0.149, 0.8027, 0.1516, 0.7994, 0.1611, 0.8176, 0.1439, 0.8248, 0.1453, 0.8046, 0.149, 0.8027, 0.1255, 0.8189, 0.1178, 0.801, 0.1397, 0.7996, 0.1408, 0.8035, 0.1178, 0.801, 0.1278, 0.7792, 0.1414, 0.7945, 0.1397, 0.7996, 0.1278, 0.7792, 0.1485, 0.7717, 0.1462, 0.7933, 0.1414, 0.7945, 0.1485, 0.7717, 0.1682, 0.7823, 0.1503, 0.795, 0.1462, 0.7933, 0.1682, 0.7823, 0.1727, 0.8022, 0.1516, 0.7994, 0.1503, 0.795, 0.3266, 0.7642, 0.2677, 0.7581, 0.2559, 0.8184, 0.3193, 0.8269, 0.3193, 0.8269, 0.2559, 0.8184, 0.2177, 0.8747, 0.3142, 0.8899, 0.02826, 0.7642, 0.0008671, 0.7645, -0.000859, 0.8264, 0.02341, 0.8209, 0.03427, 0.3464, 0.06819, 0.3849, 0.08586, 0.3721, 0.05945, 0.3323, 0.05945, 0.3323, 0.08586, 0.3721, 0.1615, 0.3559, 0.1579, 0.3267, 0.2708, 0.6578, 0.3318, 0.6779, 0.3325, 0.6742, 0.2938, 0.6609, 0.5208, 0.6169, 0.4277, 0.5899, 0.4155, 0.6682, 0.5023, 0.6778, 0.4109, 0.7687, 0.3266, 0.7642, 0.3193, 0.8269, 0.4098, 0.83, 0.01108, 0.7171, 0.0008671, 0.7645, 0.02826, 0.7642, 0.03953, 0.7214, 0.3766, 0.4827, 0.3482, 0.4242, 0.2996, 0.4387, 0.2879, 0.4959, 0.5023, 0.6778, 0.4155, 0.6682, 0.4132, 0.7141, 0.4991, 0.7244, 0.1579, 0.3267, 0.1615, 0.3559, 0.2222, 0.3467, 0.2225, 0.3284, 0.5904, 0.4531, 0.5904, 0.3572, 0.5583, 0.3572, 0.5583, 0.4348, 0.4984, 0.7748, 0.4109, 0.7687, 0.4098, 0.83, 0.4989, 0.8284, 0.3337, 0.5779, 0.2593, 0.5786, 0.2708, 0.6578, 0.3335, 0.6365, 0.1605, 0.5995, 0.1202, 0.6138, 0.1408, 0.6532, 0.1784, 0.6547, 0.6798, 0.6822, 0.5994, 0.647, 0.5824, 0.694, 0.6682, 0.7109, 0.8125, 0.81, 0.7448, 0.8118, 0.7485, 0.8286, 0.6682, 0.7109, 0.5824, 0.694, 0.5789, 0.7337, 0.6622, 0.746, 0.4241, 0.4611, 0.3831, 0.419, 0.3482, 0.4242, 0.3766, 0.4827, 0.6634, 0.8179, 0.7448, 0.8118, 0.7445, 0.7851, 0.6615, 0.7816, 0.5994, 0.647, 0.5208, 0.6169, 0.5023, 0.6778, 0.5824, 0.694, 0.6634, 0.8179, 0.5785, 0.8248, 0.5904, 0.8767, 0.6732, 0.854, 0.8249, 0.7875, 0.8654, 0.792, 0.8661, 0.764, 0.8261, 0.7621, 0.6615, 0.7816, 0.5779, 0.7788, 0.5785, 0.8248, 0.6634, 0.8179, 0.6732, 0.854, 0.5904, 0.8767, 0.6081, 0.9278, 0.6852, 0.8882, 0.5904, 0.8767, 0.5078, 0.8928, 0.5245, 0.9633, 0.6081, 0.9278, 0.5785, 0.8248, 0.4989, 0.8284, 0.5078, 0.8928, 0.5904, 0.8767, 0.8163, 0.7256, 0.7614, 0.6964, 0.7523, 0.7148, 0.8157, 0.7388, 0.5824, 0.694, 0.5023, 0.6778, 0.4991, 0.7244, 0.5789, 0.7337, 0.6223, 0.6057, 0.5437, 0.5624, 0.5208, 0.6169, 0.5994, 0.647, 0.8125, 0.81, 0.7485, 0.8286, 0.7549, 0.8496, 0.8118, 0.8239, 0.6959, 0.6543, 0.6223, 0.6057, 0.5994, 0.647, 0.6798, 0.6822, 0.4413, 0.525, 0.3291, 0.5144, 0.3337, 0.5779, 0.4277, 0.5899, 0.1413, 0.5613, 0.09816, 0.5849, 0.1202, 0.6138, 0.1605, 0.5995, 0.4098, 0.83, 0.3193, 0.8269, 0.3142, 0.8899, 0.4128, 0.8964, 0.8249, 0.7875, 0.7445, 0.7851, 0.7448, 0.8118, 0.8125, 0.81, 0.5583, 0.4348, 0.5583, 0.3572, 0.5293, 0.3572, 0.5293, 0.4081, 0.5437, 0.5624, 0.4413, 0.525, 0.4277, 0.5899, 0.5208, 0.6169, 0.4989, 0.8284, 0.4098, 0.83, 0.4128, 0.8964, 0.5078, 0.8928, 0.5779, 0.7788, 0.4984, 0.7748, 0.4989, 0.8284, 0.5785, 0.8248, 0.1119, 0.7547, 0.07043, 0.7599, 0.06345, 0.8079, 0.09987, 0.8022, 0.8157, 0.7388, 0.7477, 0.7285, 0.7451, 0.7558, 0.8261, 0.7621, 0.3291, 0.5144, 0.2451, 0.5255, 0.2593, 0.5786, 0.3337, 0.5779, 0.2128, 0.707, 0.2709, 0.7072, 0.2708, 0.6578, 0.1784, 0.6547, 0.6798, 0.6822, 0.7523, 0.7148, 0.7614, 0.6964, 0.6959, 0.6543, 0.6622, 0.746, 0.7451, 0.7558, 0.7477, 0.7285, 0.6682, 0.7109, 0.6732, 0.854, 0.7485, 0.8286, 0.7448, 0.8118, 0.6634, 0.8179, 0.6682, 0.7109, 0.7477, 0.7285, 0.7523, 0.7148, 0.6798, 0.6822, 0.6852, 0.8882, 0.7549, 0.8496, 0.7485, 0.8286, 0.6732, 0.854, 0.8157, 0.7388, 0.7523, 0.7148, 0.7477, 0.7285, 0.2177, 0.8747, 0.1927, 0.8467, 0.135, 0.848, 0.1197, 0.8734, 0.2128, 0.707, 0.1534, 0.7446, 0.1925, 0.7638, 0.2304, 0.7558, 0.1605, 0.5995, 0.2593, 0.5786, 0.2451, 0.5255, 0.1413, 0.5613, 0.1784, 0.6547, 0.2708, 0.6578, 0.2593, 0.5786, 0.1605, 0.5995, 0.1278, 0.7792, 0.1119, 0.7547, 0.09987, 0.8022, 0.1178, 0.801, 0.1611, 0.8176, 0.1786, 0.8282, 0.1979, 0.8061, 0.1727, 0.8022, 0.1255, 0.8189, 0.1122, 0.8245, 0.1466, 0.8342, 0.1439, 0.8248, 0.1682, 0.7823, 0.1925, 0.7638, 0.1534, 0.7446, 0.1485, 0.7717, 0.02341, 0.8209, 0.03237, 0.8445, 0.07571, 0.8328, 0.06345, 0.8079, -0.000859, 0.8264, 0.008357, 0.8582, 0.03237, 0.8445, 0.02341, 0.8209, 0.09987, 0.8022, 0.1122, 0.8245, 0.1255, 0.8189, 0.1178, 0.801, 0.1534, 0.7446, 0.1119, 0.7547, 0.1278, 0.7792, 0.1485, 0.7717, 0.1979, 0.8061, 0.1925, 0.7638, 0.1682, 0.7823, 0.1727, 0.8022, 0.1466, 0.8342, 0.1122, 0.8245, 0.07571, 0.8328, 0.135, 0.848, 0.1197, 0.8734, 0.03237, 0.8445, 0.008357, 0.8582, 0.09611, 0.9152, 0.1466, 0.8342, 0.1786, 0.8282, 0.1611, 0.8176, 0.1439, 0.8248, 0.2045, 0.9195, 0.1197, 0.8734, 0.09611, 0.9152, 0.1912, 0.9551, 0.1786, 0.8282, 0.1927, 0.8467, 0.2243, 0.8121, 0.1979, 0.8061, 0.6087, 0.453, 0.6087, 0.3572, 0.6015, 0.3572, 0.6015, 0.4563, 0.5293, 0.4081, 0.5293, 0.3572, 0.5012, 0.3572, 0.5083, 0.3824, 0.6015, 0.4563, 0.6015, 0.3572, 0.5904, 0.3572, 0.5904, 0.4531, 0.07043, 0.7599, 0.02826, 0.7642, 0.02341, 0.8209, 0.06345, 0.8079, 0.07571, 0.8328, 0.1122, 0.8245, 0.09987, 0.8022, 0.06345, 0.8079, 0.1784, 0.6547, 0.1699, 0.6936, 0.1802, 0.7039, 0.2128, 0.707, 0.1927, 0.8467, 0.1786, 0.8282, 0.1466, 0.8342, 0.135, 0.848, 0.1927, 0.8467, 0.2177, 0.8747, 0.2559, 0.8184, 0.2243, 0.8121, 0.07571, 0.8328, 0.03237, 0.8445, 0.1197, 0.8734, 0.135, 0.848, 0.09816, 0.5849, 0.06621, 0.6088, 0.08709, 0.6304, 0.1202, 0.6138, 0.1202, 0.6138, 0.08709, 0.6304, 0.1082, 0.6513, 0.1408, 0.6532, 0.6689, 0.4077, 0.6689, 0.3572, 0.6423, 0.3572, 0.6423, 0.4348, 0.2243, 0.8121, 0.2559, 0.8184, 0.2677, 0.7581, 0.2304, 0.7558, 0.08709, 0.6304, 0.06621, 0.6088, 0.04299, 0.6327, 0.06658, 0.6475, 0.6423, 0.4348, 0.6423, 0.3572, 0.6087, 0.3572, 0.6087, 0.453, 0.1979, 0.8061, 0.2243, 0.8121, 0.2304, 0.7558, 0.1925, 0.7638, 0.4984, 0.7748, 0.4991, 0.7244, 0.4132, 0.7141, 0.4109, 0.7687, 0.4109, 0.7687, 0.4132, 0.7141, 0.3298, 0.7119, 0.3266, 0.7642, 0.5779, 0.7788, 0.5789, 0.7337, 0.4991, 0.7244, 0.4984, 0.7748, 0.8261, 0.7621, 0.8661, 0.764, 0.848, 0.7256, 0.8157, 0.7388, 0.7445, 0.7851, 0.7451, 0.7558, 0.6622, 0.746, 0.6615, 0.7816, 0.8249, 0.7875, 0.8261, 0.7621, 0.7451, 0.7558, 0.7445, 0.7851, 0.6615, 0.7816, 0.6622, 0.746, 0.5789, 0.7337, 0.5779, 0.7788, 0.2709, 0.7072, 0.2677, 0.7581, 0.3266, 0.7642, 0.3298, 0.7119, 0.2677, 0.7581, 0.2709, 0.7072, 0.2128, 0.707, 0.2304, 0.7558, 0.8118, 0.8239, 0.8357, 0.8434, 0.8426, 0.8357, 0.8125, 0.81, 0.1082, 0.6513, 0.08709, 0.6304, 0.06658, 0.6475, 0.09899, 0.6641, 0.1408, 0.6532, 0.1082, 0.6513, 0.09899, 0.6641, 0.1332, 0.6788, 0.1784, 0.6547, 0.1408, 0.6532, 0.1332, 0.6788, 0.1699, 0.6936, 0.03953, 0.7214, 0.02826, 0.7642, 0.07043, 0.7599, 0.08098, 0.7191, 0.07043, 0.7599, 0.1119, 0.7547, 0.1233, 0.7165, 0.08098, 0.7191, 0.1119, 0.7547, 0.1534, 0.7446, 0.1634, 0.7144, 0.1233, 0.7165, 0.1534, 0.7446, 0.2128, 0.707, 0.1802, 0.7039, 0.1634, 0.7144, 0.1802, 0.7039, 0.1727, 0.703, 0.1621, 0.7102, 0.1634, 0.7144, 0.1699, 0.6936, 0.1669, 0.6965, 0.1727, 0.703, 0.1802, 0.7039, 0.03953, 0.7214, 0.04195, 0.7167, 0.01317, 0.712, 0.01108, 0.7171, 0.04299, 0.6327, 0.04169, 0.6353, 0.06565, 0.6502, 0.06658, 0.6475, 0.1233, 0.7165, 0.1219, 0.7127, 0.0789, 0.7149, 0.08098, 0.7191, 0.09899, 0.6641, 0.09474, 0.6654, 0.1302, 0.6813, 0.1332, 0.6788, 0.1634, 0.7144, 0.1621, 0.7102, 0.1219, 0.7127, 0.1233, 0.7165, 0.1332, 0.6788, 0.1302, 0.6813, 0.1669, 0.6965, 0.1699, 0.6936, 0.08098, 0.7191, 0.0789, 0.7149, 0.04195, 0.7167, 0.03953, 0.7214, 0.06658, 0.6475, 0.06565, 0.6502, 0.09474, 0.6654, 0.09899, 0.6641, 0.6882, 0.383, 0.6954, 0.3572, 0.6689, 0.3572, 0.6689, 0.4077, 0.9195, 0.7651, 0.9317, 0.7263, 0.9214, 0.7246, 0.9057, 0.765, 0.9211, 0.7978, 0.9195, 0.7651, 0.9057, 0.765, 0.904, 0.7978, 0.9057, 0.765, 0.9214, 0.7246, 0.9092, 0.6973, 0.8808, 0.7088, 0.8157, 0.7388, 0.848, 0.7256, 0.8433, 0.7161, 0.8163, 0.7256, 0.904, 0.7978, 0.9283, 0.8589, 0.9385, 0.8498, 0.9211, 0.7978, 0.8125, 0.81, 0.8426, 0.8357, 0.8654, 0.792, 0.8249, 0.7875, 0.8808, 0.7088, 0.9092, 0.6973, 0.9071, 0.6893, 0.8768, 0.7002, 0.8716, 0.8639, 0.903, 0.8952, 0.9283, 0.8589, 0.904, 0.7978, 0.865, 0.8701, 0.8974, 0.9009, 0.903, 0.8952, 0.8716, 0.8639, 0.8661, 0.764, 0.9057, 0.765, 0.8808, 0.7088, 0.848, 0.7256, 0.848, 0.7256, 0.8808, 0.7088, 0.8768, 0.7002, 0.8433, 0.7161, 0.8357, 0.8434, 0.865, 0.8701, 0.8716, 0.8639, 0.8426, 0.8357, 0.8426, 0.8357, 0.8716, 0.8639, 0.904, 0.7978, 0.8654, 0.792, 0.8654, 0.792, 0.904, 0.7978, 0.9057, 0.765, 0.8661, 0.764, 0.903, 0.8952, 0.9375, 0.9277, 0.9561, 0.9093, 0.9283, 0.8589, 0.8974, 0.9009, 0.9326, 0.9318, 0.9375, 0.9277, 0.903, 0.8952, 0.9283, 0.8589, 0.9561, 0.9093, 0.9632, 0.9041, 0.9385, 0.8498, 0.9326, 0.9318, 0.9986, 0.9768, 0.9893, 0.9649, 0.9375, 0.9277, 0.9561, 0.9093, 0.9893, 0.9649, 0.9986, 0.9768, 0.9632, 0.9041, 0.9375, 0.9277, 0.9893, 0.9649, 0.9561, 0.9093, 0.9317, 0.7263, 0.95, 0.6824, 0.9387, 0.6915, 0.9214, 0.7246, 0.9092, 0.6973, 0.9387, 0.6915, 0.95, 0.6824, 0.9071, 0.6893, 0.9214, 0.7246, 0.9387, 0.6915, 0.9092, 0.6973, 0.3081, 0.9563, 0.2045, 0.9195, 0.1912, 0.9551, 0.2673, 0.9768, 0.3142, 0.8899, 0.2177, 0.8747, 0.2045, 0.9195, 0.3081, 0.9563, 0.5078, 0.8928, 0.4128, 0.8964, 0.4164, 0.9551, 0.5245, 0.9633, 0.2076, 0.4553, 0.2567, 0.504, 0.2345, 0.4422, 0.1866, 0.4689, 0.2567, 0.504, 0.2076, 0.4553, 0.176, 0.4735, 0.2567, 0.504, 0.1866, 0.4689, 0.1817, 0.4034, 0.2076, 0.4553, 0.2345, 0.4422, 0.2241, 0.3915, 0.1297, 0.4178, 0.1866, 0.4689, 0.2076, 0.4553, 0.1817, 0.4034, 0.1159, 0.4285, 0.176, 0.4735, 0.1866, 0.4689, 0.1297, 0.4178, 0.1615, 0.3559, 0.1817, 0.4034, 0.2241, 0.3915, 0.2222, 0.3467, 0.08586, 0.3721, 0.1297, 0.4178, 0.1817, 0.4034, 0.1615, 0.3559, 0.06819, 0.3849, 0.1159, 0.4285, 0.1297, 0.4178, 0.08586, 0.3721, 0.1579, 0.3267, 0.1566, 0.3173, 0.0569, 0.3232, 0.05945, 0.3323, 0.05945, 0.3323, 0.0569, 0.3232, 0.018, 0.3377, 0.03427, 0.3464, 0.2225, 0.3284, 0.2567, 0.3092, 0.1566, 0.3173, 0.1579, 0.3267, 0.4128, 0.8964, 0.3142, 0.8899, 0.3081, 0.9563, 0.4164, 0.9551, 0.2177, 0.8747, 0.1197, 0.8734, 0.2045, 0.9195, 0.3538, 0.323, 0.2879, 0.3129, 0.3547, 0.3607, 0.4711, 0.326, 0.4133, 0.3325, 0.4006, 0.3891, 0.4457, 0.4099, 0.4155, 0.6682, 0.3318, 0.6779, 0.3298, 0.7119, 0.4132, 0.7141, 0.2708, 0.6578, 0.2709, 0.7072, 0.3298, 0.7119, 0.3318, 0.6779, 0.4457, 0.4099, 0.4006, 0.3891, 0.3867, 0.4176, 0.427, 0.4574, 0.4133, 0.3325, 0.3538, 0.323, 0.3547, 0.3607, 0.4006, 0.3891, 0.3831, 0.419, 0.3445, 0.3756, 0.3224, 0.3738, 0.3482, 0.4242, 0.2879, 0.3129, 0.3224, 0.3738, 0.3445, 0.3756, 0.3482, 0.4242, 0.3224, 0.3738, 0.2939, 0.3792, 0.2996, 0.4387, 0.3224, 0.3738, 0.2879, 0.3129, 0.2939, 0.3792, 0.4006, 0.3891, 0.3547, 0.3607, 0.3486, 0.3748, 0.3867, 0.4176, 0.3325, 0.6742, 0.3318, 0.6779, 0.4155, 0.6682, 0.3994, 0.6668, 0.3994, 0.6668, 0.4155, 0.6682, 0.3335, 0.6365, 0.334, 0.6421, 0.334, 0.6421, 0.3335, 0.6365, 0.2708, 0.6578, 0.2938, 0.6566, 0.4277, 0.5899, 0.3337, 0.5779, 0.3335, 0.6365, 0.4155, 0.6682, 0.3486, 0.3748, 0.2879, 0.3129, 0.3445, 0.3756, 0.2938, 0.6566, 0.2708, 0.6578, 0.2938, 0.6609, 0.3486, 0.3748, 0.3445, 0.3756, 0.3831, 0.419, 0.3867, 0.4176, 0.3867, 0.4176, 0.3831, 0.419, 0.4241, 0.4611, 0.427, 0.4574, 0.3547, 0.3607, 0.2879, 0.3129, 0.3486, 0.3748, 0.1439, 0.8248, 0.1453, 0.8046, 0.1408, 0.8035, 0.1255, 0.8189, 0.1727, 0.8022, 0.1516, 0.7994, 0.149, 0.8027, 0.1611, 0.8176, 0.1611, 0.8176, 0.149, 0.8027, 0.1453, 0.8046, 0.1439, 0.8248, 0.1255, 0.8189, 0.1408, 0.8035, 0.1397, 0.7996, 0.1178, 0.801, 0.1178, 0.801, 0.1397, 0.7996, 0.1414, 0.7945, 0.1278, 0.7792, 0.1278, 0.7792, 0.1414, 0.7945, 0.1462, 0.7933, 0.1485, 0.7717, 0.1485, 0.7717, 0.1462, 0.7933, 0.1503, 0.795, 0.1682, 0.7823, 0.1682, 0.7823, 0.1503, 0.795, 0.1516, 0.7994, 0.1727, 0.8022, 0.6559, 0.5043, 0.6666, 0.509, 0.666, 0.5237, 0.6561, 0.5282, 0.6736, 0.5118, 0.679, 0.5144, 0.6791, 0.5187, 0.6732, 0.521, 0.6666, 0.509, 0.6736, 0.5118, 0.6732, 0.521, 0.666, 0.5237, 0.679, 0.5144, 0.6843, 0.5166, 0.6791, 0.5187, 0.6732, 0.521, 0.6791, 0.5187, 0.6821, 0.5219, 0.6797, 0.5276, 0.666, 0.5237, 0.6732, 0.521, 0.6797, 0.5276, 0.6762, 0.5345, 0.6791, 0.5187, 0.6843, 0.5166, 0.6821, 0.5219, 0.6561, 0.5282, 0.666, 0.5237, 0.6762, 0.5345, 0.6725, 0.5443, 0.6762, 0.5345, 0.6797, 0.5276, 0.6887, 0.5276, 0.6913, 0.5351, 0.6821, 0.5219, 0.6843, 0.5166, 0.6865, 0.5219, 0.6725, 0.5443, 0.6762, 0.5345, 0.6913, 0.5351, 0.6949, 0.5446, 0.6797, 0.5276, 0.6821, 0.5219, 0.6865, 0.5219, 0.6887, 0.5276, 0.6865, 0.5219, 0.6843, 0.5166, 0.6895, 0.5187, 0.6949, 0.5446, 0.6913, 0.5351, 0.7019, 0.5244, 0.7126, 0.5292, 0.6887, 0.5276, 0.6865, 0.5219, 0.6895, 0.5187, 0.6949, 0.5213, 0.6913, 0.5351, 0.6887, 0.5276, 0.6949, 0.5213, 0.7019, 0.5244, 0.7126, 0.5292, 0.7019, 0.5244, 0.7026, 0.5096, 0.7127, 0.5051, 0.6949, 0.5213, 0.6895, 0.5187, 0.6896, 0.5144, 0.6955, 0.5123, 0.7019, 0.5244, 0.6949, 0.5213, 0.6955, 0.5123, 0.7026, 0.5096, 0.6895, 0.5187, 0.6843, 0.5166, 0.6896, 0.5144, 0.7026, 0.5096, 0.6955, 0.5123, 0.689, 0.5057, 0.6924, 0.4988, 0.6896, 0.5144, 0.6843, 0.5166, 0.6864, 0.5113, 0.7127, 0.5051, 0.7026, 0.5096, 0.6924, 0.4988, 0.6961, 0.4888, 0.6955, 0.5123, 0.6896, 0.5144, 0.6864, 0.5113, 0.689, 0.5057, 0.6924, 0.4988, 0.689, 0.5057, 0.6801, 0.5058, 0.6772, 0.4983, 0.6864, 0.5113, 0.6843, 0.5166, 0.6821, 0.5114, 0.6961, 0.4888, 0.6924, 0.4988, 0.6772, 0.4983, 0.6735, 0.4888, 0.689, 0.5057, 0.6864, 0.5113, 0.6821, 0.5114, 0.6801, 0.5058, 0.6735, 0.4888, 0.6772, 0.4983, 0.6666, 0.509, 0.6559, 0.5043, 0.6801, 0.5058, 0.6821, 0.5114, 0.679, 0.5144, 0.6736, 0.5118, 0.6772, 0.4983, 0.6801, 0.5058, 0.6736, 0.5118, 0.6666, 0.509, 0.6821, 0.5114, 0.6843, 0.5166, 0.679, 0.5144, 0.6559, 0.5043, 0.6561, 0.5282, 0.666, 0.5237, 0.6666, 0.509, 0.6736, 0.5118, 0.6732, 0.521, 0.6791, 0.5187, 0.679, 0.5144, 0.6666, 0.509, 0.666, 0.5237, 0.6732, 0.521, 0.6736, 0.5118, 0.679, 0.5144, 0.6791, 0.5187, 0.6843, 0.5166, 0.6732, 0.521, 0.6797, 0.5276, 0.6821, 0.5219, 0.6791, 0.5187, 0.666, 0.5237, 0.6762, 0.5345, 0.6797, 0.5276, 0.6732, 0.521, 0.6791, 0.5187, 0.6821, 0.5219, 0.6843, 0.5166, 0.6561, 0.5282, 0.6725, 0.5443, 0.6762, 0.5345, 0.666, 0.5237, 0.6762, 0.5345, 0.6913, 0.5351, 0.6887, 0.5276, 0.6797, 0.5276, 0.6821, 0.5219, 0.6865, 0.5219, 0.6843, 0.5166, 0.6725, 0.5443, 0.6949, 0.5446, 0.6913, 0.5351, 0.6762, 0.5345, 0.6797, 0.5276, 0.6887, 0.5276, 0.6865, 0.5219, 0.6821, 0.5219, 0.6865, 0.5219, 0.6895, 0.5187, 0.6843, 0.5166, 0.6949, 0.5446, 0.7126, 0.5292, 0.7019, 0.5244, 0.6913, 0.5351, 0.6887, 0.5276, 0.6949, 0.5213, 0.6895, 0.5187, 0.6865, 0.5219, 0.6913, 0.5351, 0.7019, 0.5244, 0.6949, 0.5213, 0.6887, 0.5276, 0.7126, 0.5292, 0.7127, 0.5051, 0.7026, 0.5096, 0.7019, 0.5244, 0.6949, 0.5213, 0.6955, 0.5123, 0.6896, 0.5144, 0.6895, 0.5187, 0.7019, 0.5244, 0.7026, 0.5096, 0.6955, 0.5123, 0.6949, 0.5213, 0.6895, 0.5187, 0.6896, 0.5144, 0.6843, 0.5166, 0.7026, 0.5096, 0.6924, 0.4988, 0.689, 0.5057, 0.6955, 0.5123, 0.6896, 0.5144, 0.6864, 0.5113, 0.6843, 0.5166, 0.7127, 0.5051, 0.6961, 0.4888, 0.6924, 0.4988, 0.7026, 0.5096, 0.6955, 0.5123, 0.689, 0.5057, 0.6864, 0.5113, 0.6896, 0.5144, 0.6924, 0.4988, 0.6772, 0.4983, 0.6801, 0.5058, 0.689, 0.5057, 0.6864, 0.5113, 0.6821, 0.5114, 0.6843, 0.5166, 0.6961, 0.4888, 0.6735, 0.4888, 0.6772, 0.4983, 0.6924, 0.4988, 0.689, 0.5057, 0.6801, 0.5058, 0.6821, 0.5114, 0.6864, 0.5113, 0.6735, 0.4888, 0.6559, 0.5043, 0.6666, 0.509, 0.6772, 0.4983, 0.6801, 0.5058, 0.6736, 0.5118, 0.679, 0.5144, 0.6821, 0.5114, 0.6772, 0.4983, 0.6666, 0.509, 0.6736, 0.5118, 0.6801, 0.5058, 0.6821, 0.5114, 0.679, 0.5144, 0.6843, 0.5166])
me_cube.materials.append(mat_material_002)
me_cube.materials.append(mat_material_003)
me_cube.use_mirror_x = True
me_cube.use_mirror_vertex_groups = False
me_cube.update()
arm_armature = bpy.data.armatures.new('Armature')  # bones are not reproduced

# ---- objects
ob_shark = bpy.data.objects.new('Shark', me_cube)
ob_light = bpy.data.objects.new('Light', light_light)
ob_camera = bpy.data.objects.new('Camera', cam_camera)
ob_light_001 = bpy.data.objects.new('Light.001', light_light_001)
ob_armature = bpy.data.objects.new('Armature', arm_armature)
ob_front_image = bpy.data.objects.new('Front_Image', None)
ob_side_image = bpy.data.objects.new('Side_Image', None)

# ---- transforms, parenting, visibility, modifiers, constraints
ob_shark.parent = ob_armature
ob_shark.location = (0.0, 0.0, 0.0)
ob_shark.lock_rotations_4d = False
ob_shark.empty_display_type = 'ARROWS'
ob_shark.lineart.crease_threshold = 0.0
ob_shark.use_mesh_mirror_x = True
_vg = ob_shark.vertex_groups.new(name='Body')
for _i, _w in zip([2, 3, 5, 6, 8, 9, 10, 11, 12, 13, 14, 15, 16, 17, 18, 19, 20, 21, 22, 23, 25, 26, 27, 28, 29, 30, 31, 32, 33, 34, 36, 49, 50, 51, 52, 53, 54, 55, 56, 57, 58, 59, 60, 61, 62, 63, 64, 65, 66, 67, 68, 69, 70, 71, 72, 73, 74, 75, 76, 77, 78, 79, 80, 81, 82, 83, 84, 85, 88, 89, 90, 91, 92, 93, 94, 95, 100, 101, 102, 103, 104, 105, 106, 107, 108, 109, 110, 111, 112, 113, 114, 115, 116, 117, 118, 119, 120, 121, 122, 123, 124, 125, 126, 127, 128, 129, 130, 131, 162, 163, 164, 165, 166, 167, 168, 169, 170, 171, 172, 173, 174, 175, 176, 177, 178, 179, 180, 181, 182, 183, 184, 185, 186, 187, 188, 189, 190, 191, 192, 193, 194, 195, 196, 197, 198, 199, 200, 201, 202, 203, 204, 205, 208, 209, 210, 211, 212, 213, 214, 215, 216, 217, 218, 219, 220, 221, 222, 223, 224, 225, 226, 227, 228, 230, 239, 240, 241, 242, 243, 244, 245, 246, 247, 248, 249, 250, 251, 252, 253, 254, 255, 256, 257, 258, 259, 260, 261, 262, 263, 264, 265, 266, 267, 268, 269, 272, 273, 274, 275, 276, 277, 278, 279, 284, 285, 286, 287, 288, 289, 290, 291, 292, 293, 294, 295, 296, 297, 298, 299, 300, 301, 302, 303, 304, 321, 322, 323, 324, 325, 326, 327, 328, 329, 330, 331, 332, 333, 334, 335, 336, 337, 338, 339, 340, 341, 342, 343, 344, 345, 346, 347, 348, 349, 350, 351, 352, 353, 354, 355, 356, 357, 358, 359, 360, 361, 362, 363, 364, 365, 366, 367, 368, 369, 370, 371, 372, 373, 374, 375, 376, 377, 378, 379, 380, 381, 382, 383, 384, 385, 386, 387, 388, 389, 390, 391, 392, 393, 394, 395, 396, 397, 398, 399, 400, 401, 402, 403, 404, 405, 406, 407, 408, 409, 410, 411, 412, 413, 414, 415, 416, 417, 418, 419, 420, 421], [1.0, 1.0, 0.9975, 0.9986, 0.9934, 0.1319, 0.9254, 0.005143, 1.0, 0.9842, 1.0, 0.9979, 0.0, 0.005254, 5.231e-09, 4.109e-05, 0.0, 5.703e-10, 0.0046, 1.357e-08, 0.0, 0.9998, 0.9993, 0.9815, 0.9503, 1.0, 0.9968, 0.9998, 9.392e-06, 0.0, 0.0, 1.0, 1.0, 1.0, 0.9996, 0.9808, 0.9999, 0.05907, 1.0, 0.9998, 1.0, 0.9998, 1.0, 1.0, 1.0, 1.0, 0.9998, 1.0, 0.9976, 1.0, 1.0, 0.9999, 1.0, 1.0, 0.9998, 0.9997, 0.9694, 0.9989, 0.9999, 1.0, 1.0, 1.0, 1.0, 0.9941, 1.0, 0.9996, 0.9973, 0.9896, 0.9833, 0.9851, 1.0, 1.0, 8.084e-07, 6.337e-05, 6.185e-07, 2.215e-06, 1.0, 1.0, 1.0, 0.9768, 1.0, 1.0, 0.9833, 0.9842, 1.0, 0.9967, 1.0, 1.0, 1.0, 1.0, 1.0, 1.0, 1.0, 1.0, 1.0, 1.0, 1.0, 1.0, 0.9986, 0.9971, 0.9851, 0.9918, 0.9983, 0.9997, 0.9998, 0.9998, 0.9996, 0.9997, 0.0, 0.0, 0.001027, 0.0, 0.0, 0.006113, 3.576e-06, 0.0007429, 0.03607, 0.0003214, 0.000765, 0.6553, 0.006762, 0.0, 0.9997, 0.9664, 0.000423, 0.03647, 0.8352, 5.007e-06, 0.001048, 5.549e-05, 3.791e-05, 0.0001006, 0.0001748, 0.0227, 0.000553, 0.0, 0.0, 0.001784, 0.0, 0.02712, 0.02825, 0.03754, 0.0, 0.0, 0.7182, 0.6461, 0.7978, 0.6506, 0.4283, 0.5653, 0.5871, 0.7057, 1.0, 1.0, 0.9934, 0.1319, 1.0, 1.0, 0.0, 0.005254, 5.231e-09, 4.109e-05, 0.0, 5.703e-10, 0.9998, 0.9993, 0.9815, 0.9503, 1.0, 0.9968, 0.9998, 9.392e-06, 0.0, 0.0, 1.0, 1.0, 0.9999, 0.05907, 1.0, 0.9998, 1.0, 0.9998, 1.0, 1.0, 1.0, 1.0, 0.9998, 1.0, 1.0, 1.0, 0.9999, 1.0, 1.0, 0.9998, 0.9997, 0.9694, 0.9999, 1.0, 1.0, 1.0, 1.0, 0.9941, 1.0, 0.9996, 0.9973, 0.9833, 0.9851, 1.0, 1.0, 8.084e-07, 6.337e-05, 6.185e-07, 2.215e-06, 1.0, 1.0, 1.0, 1.0, 1.0, 1.0, 1.0, 1.0, 1.0, 1.0, 1.0, 0.9986, 0.9971, 0.9851, 0.9918, 0.9983, 0.9997, 0.9998, 0.9998, 0.9996, 0.9997, 0.0, 0.0, 0.0, 0.0007429, 0.0003214, 0.6553, 0.006762, 0.9997, 0.03647, 0.8352, 5.007e-06, 0.001048, 5.549e-05, 3.792e-05, 0.0001006, 0.0001748, 0.0227, 0.000553, 0.0, 0.0, 0.001784, 0.0, 0.02712, 0.02825, 0.03754, 0.0, 0.0, 0.7182, 0.6461, 0.7978, 0.6506, 0.4283, 0.5653, 0.5871, 0.7057, 1.0, 1.0, 1.0, 0.998, 1.0, 1.0, 0.9999, 0.985, 1.0, 1.0, 1.0, 0.9937, 1.0, 1.0, 1.0, 0.9998, 1.0, 1.0, 1.0, 0.9991, 1.0, 1.0, 0.9998, 0.9952, 1.0, 1.0, 1.0, 1.0, 1.0, 1.0, 1.0, 1.0, 1.0, 1.0, 1.0, 1.0, 0.998, 1.0, 1.0, 0.9999, 0.985, 1.0, 1.0, 1.0, 0.9937, 1.0, 1.0, 1.0, 0.9998, 1.0, 1.0, 1.0, 0.9991, 1.0, 1.0, 0.9998, 0.9952, 1.0, 1.0, 1.0, 1.0, 1.0, 1.0, 1.0, 1.0, 1.0]): _vg.add([_i], _w, 'REPLACE')
_vg = ob_shark.vertex_groups.new(name='Tail')
for _i, _w in zip([8, 9, 10, 14, 15, 18, 19, 20, 21, 22, 23, 24, 25, 28, 29, 31, 32, 33, 34, 35, 36, 37, 42, 43, 46, 88, 89, 90, 92, 93, 94, 95, 99, 172, 175, 191, 210, 211, 213, 216, 217, 218, 219, 222, 223, 225, 226, 227, 228, 229, 230, 231, 236, 272, 273, 274, 276, 277, 278, 279, 283, 341], [0.006617, 0.0001124, 0.07405, 0.0, 5.739e-05, 1.0, 0.0001981, 0.0, 1.0, 0.02511, 1.0, 0.0001531, 0.2712, 0.0181, 0.04963, 4.142e-06, 1.438e-06, 4.706e-05, 1.0, 8.69e-05, 1.0, 7.191e-08, 0.0, 8.059e-07, 0.0, 0.01668, 0.01487, 0.0, 4.915e-06, 0.0006357, 0.9962, 0.996, 0.0, 4.451e-06, 0.0, 0.0, 0.006617, 0.0001124, 0.0, 1.0, 0.0001981, 0.0, 1.0, 0.0181, 0.04963, 4.142e-06, 1.438e-06, 4.706e-05, 1.0, 8.69e-05, 1.0, 7.191e-08, 0.0, 0.01668, 0.01487, 0.0, 4.915e-06, 0.0006357, 0.9962, 0.996, 0.0, 0.0]): _vg.add([_i], _w, 'REPLACE')
_vg = ob_shark.vertex_groups.new(name='Tail.001')
for _i, _w in zip([8, 9, 10, 18, 19, 20, 21, 22, 23, 24, 25, 28, 29, 33, 34, 35, 36, 37, 38, 39, 40, 41, 42, 43, 44, 45, 46, 47, 48, 88, 89, 92, 93, 94, 95, 96, 97, 98, 99, 172, 175, 191, 210, 211, 216, 217, 218, 219, 222, 223, 227, 228, 229, 230, 231, 232, 233, 234, 235, 236, 237, 238, 272, 273, 276, 277, 278, 279, 280, 281, 282, 283, 341], [5.975e-08, 2.431e-09, 0.0001206, 8.812e-06, 0.9998, 1.0, 1.131e-06, 0.9691, 6.895e-06, 0.9998, 0.0, 1.365e-05, 3.724e-06, 0.9999, 0.0, 0.9999, 0.0, 4.816e-06, 0.0, 0.0, 6.616e-06, 0.002464, 0.0, 0.0001607, 0.0, 0.0, 0.0, 0.0, 0.000939, 2.087e-07, 1.19e-08, 1.0, 0.9993, 0.003846, 0.00395, 0.0, 0.0, 0.0, 0.0, 1.358e-06, 0.0, 0.0, 5.975e-08, 2.431e-09, 8.812e-06, 0.9998, 1.0, 1.131e-06, 1.365e-05, 3.724e-06, 0.9999, 0.0, 0.9999, 0.0, 4.816e-06, 0.0, 0.0, 6.616e-06, 0.0, 0.0, 0.0, 0.000939, 2.087e-07, 1.19e-08, 1.0, 0.9993, 0.003846, 0.00395, 0.0, 0.0, 0.0, 0.0, 0.0]): _vg.add([_i], _w, 'REPLACE')
_vg = ob_shark.vertex_groups.new(name='Tail.002')
for _i, _w in zip([0, 1, 4, 7, 19, 22, 24, 33, 35, 37, 38, 39, 40, 41, 42, 43, 44, 45, 46, 47, 48, 86, 87, 92, 93, 96, 97, 98, 99, 132, 133, 134, 135, 140, 141, 142, 143, 145, 147, 148, 149, 150, 151, 152, 153, 154, 155, 156, 157, 158, 159, 160, 161, 206, 207, 217, 227, 229, 231, 232, 233, 234, 235, 236, 237, 238, 270, 271, 276, 277, 280, 281, 282, 283, 305, 306, 309, 310, 313, 314, 315, 316, 317, 318, 319, 320], [0.00824, 0.02334, 0.08693, 0.02937, 3.785e-06, 0.001225, 2.302e-06, 1.786e-06, 7.724e-07, 1.0, 1.0, 1.0, 1.0, 0.9971, 1.0, 0.9998, 1.0, 1.0, 1.0, 1.0, 0.9991, 0.0, 0.0, 1.176e-07, 8.708e-07, 1.0, 1.0, 1.0, 1.0, 0.0008903, 2.366e-05, 0.0005953, 0.005506, 0.0, 0.001761, 0.0, 0.0, 0.0001469, 0.001124, 2.992e-05, 0.0, 0.0, 4.411e-06, 0.0, 1.729e-05, 0.0002024, 0.0, 0.0, 0.0, 0.0, 0.0, 4.28e-05, 0.0008658, 0.00824, 0.02334, 3.785e-06, 1.786e-06, 7.724e-07, 1.0, 1.0, 1.0, 1.0, 1.0, 1.0, 1.0, 0.9991, 0.0, 0.0, 1.176e-07, 8.708e-07, 1.0, 1.0, 1.0, 1.0, 2.366e-05, 0.0005953, 0.0, 0.0, 2.992e-05, 0.0, 0.0, 4.411e-06, 0.0, 0.0, 0.0, 4.28e-05]): _vg.add([_i], _w, 'REPLACE')
_vg = ob_shark.vertex_groups.new(name='Tail.003')
for _i, _w in zip([0, 1, 4, 7, 38, 41, 44, 45, 47, 86, 87, 96, 97, 132, 133, 134, 135, 136, 137, 138, 139, 140, 141, 142, 143, 144, 145, 146, 147, 148, 149, 150, 151, 152, 153, 154, 155, 156, 157, 158, 159, 160, 161, 206, 207, 232, 235, 237, 270, 271, 280, 281, 305, 306, 307, 308, 309, 310, 311, 312, 313, 314, 315, 316, 317, 318, 319, 320], [0.9918, 0.9767, 0.9131, 0.9706, 0.0, 0.0004527, 0.0, 0.0, 0.0, 1.0, 1.0, 0.0, 0.0, 0.9991, 1.0, 0.9994, 0.9945, 1.0, 1.0, 1.0, 1.0, 1.0, 0.9982, 1.0, 1.0, 1.0, 0.9999, 1.0, 0.9989, 1.0, 1.0, 1.0, 1.0, 1.0, 1.0, 0.9998, 1.0, 1.0, 1.0, 1.0, 1.0, 1.0, 0.9991, 0.9918, 0.9767, 0.0, 0.0, 0.0, 1.0, 1.0, 0.0, 0.0, 1.0, 0.9994, 1.0, 1.0, 1.0, 1.0, 1.0, 1.0, 1.0, 1.0, 1.0, 1.0, 1.0, 1.0, 1.0, 1.0]): _vg.add([_i], _w, 'REPLACE')
_vg = ob_shark.vertex_groups.new(name='Head')
for _i, _w in zip([2, 5, 12, 13, 14, 27, 30, 31, 49, 50, 53, 54, 56, 57, 60, 61, 62, 63, 64, 65, 66, 67, 68, 69, 70, 71, 72, 73, 74, 75, 76, 77, 78, 79, 80, 82, 83, 84, 90, 100, 101, 102, 112, 113, 114, 115, 120, 121, 122, 123, 124, 125, 126, 127, 128, 129, 130, 131, 169, 170, 176, 177, 178, 179, 180, 198, 199, 200, 201, 202, 203, 204, 205, 208, 212, 213, 221, 224, 225, 239, 240, 241, 243, 244, 247, 248, 249, 250, 251, 252, 253, 254, 255, 256, 257, 258, 259, 260, 261, 262, 263, 264, 265, 267, 268, 269, 274, 284, 285, 286, 289, 290, 291, 292, 295, 296, 297, 298, 299, 300, 301, 302, 303, 304, 324, 328, 329, 330, 348, 349, 350, 351, 352, 353, 354, 355, 356, 357, 358, 359, 360, 361, 362, 363, 364, 365, 366, 367, 368, 369, 370, 371, 372, 373, 374, 375, 376, 377, 378, 379, 380, 381, 382, 383, 384, 385, 386, 387, 388, 389, 390, 391, 392, 393, 394, 395, 396, 397, 398, 399, 400, 401, 402, 403, 404, 405, 406, 407, 408, 409, 410, 411, 412, 413, 414, 415, 416, 417, 418, 419, 420, 421], [0.0, 0.00135, 0.0, 0.007573, 0.0, 0.0003989, 0.0, 0.0009283, 0.0, 0.0, 0.0162, 5.828e-06, 1.107e-06, 0.0001342, 0.0, 1.517e-05, 2.323e-06, 0.0, 8.274e-05, 0.0, 0.001283, 0.0, 1.602e-05, 3.67e-05, 1.094e-06, 0.0, 0.0001556, 0.0002556, 0.02773, 0.00096, 3.141e-05, 1.598e-05, 0.0, 2.213e-06, 1.317e-05, 7.938e-06, 4.622e-06, 0.0002977, 0.0, 0.0, 8.512e-08, 0.0, 0.0, 0.0, 6.085e-06, 5.663e-07, 0.0, 0.0, 0.0003346, 0.0006723, 0.002133, 0.001088, 0.0003116, 4.962e-05, 1.265e-05, 1.085e-05, 0.0001058, 0.000104, 0.0, 3.68e-06, 0.0002467, 0.0, 8.08e-10, 0.0, 0.0, 0.2259, 0.2672, 0.1486, 0.2455, 0.4549, 0.3342, 0.2821, 0.2373, 0.0, 0.0, 0.0, 0.0003989, 0.0, 0.0009283, 0.0, 0.0, 5.828e-06, 1.107e-06, 0.0001342, 0.0, 1.517e-05, 2.323e-06, 0.0, 8.274e-05, 0.0, 0.0, 1.602e-05, 3.67e-05, 1.094e-06, 0.0, 0.0001556, 0.0002556, 0.02773, 3.141e-05, 1.598e-05, 0.0, 2.213e-06, 1.317e-05, 7.938e-06, 4.622e-06, 0.0002977, 0.0, 0.0, 8.512e-08, 0.0, 0.0, 0.0, 6.085e-06, 5.663e-07, 0.0003346, 0.0006723, 0.002133, 0.001088, 0.0003116, 4.962e-05, 1.265e-05, 1.085e-05, 0.0001058, 0.000104, 0.0, 0.0002467, 0.0, 0.0, 0.2259, 0.2672, 0.1486, 0.2455, 0.4549, 0.3342, 0.2821, 0.2373, 0.0, 6.378e-06, 1.317e-05, 0.002025, 0.0, 4.292e-06, 8.118e-05, 0.01505, 0.0, 0.0, 3.105e-05, 0.006294, 0.0, 2.563e-06, 0.0, 0.0001988, 0.0, 4.113e-06, 2.623e-06, 0.0008576, 0.0, 0.0, 0.0001516, 0.004807, 0.0, 0.0, 7.808e-06, 0.0, 0.0, 0.0, 0.0, 0.0, 5.186e-06, 0.0, 6.378e-06, 1.317e-05, 0.002025, 0.0, 4.292e-06, 8.118e-05, 0.01505, 0.0, 0.0, 3.105e-05, 0.006294, 0.0, 2.563e-06, 0.0, 0.0001988, 0.0, 4.113e-06, 2.623e-06, 0.0008576, 0.0, 0.0, 0.0001516, 0.004807, 0.0, 0.0, 7.808e-06, 0.0, 0.0, 0.0, 0.0, 0.0, 5.186e-06]): _vg.add([_i], _w, 'REPLACE')
_vg = ob_shark.vertex_groups.new(name='Mouth')
for _i, _w in zip([2, 3, 5, 12, 13, 15, 27, 30, 32, 49, 50, 51, 52, 53, 54, 55, 56, 57, 58, 59, 60, 61, 62, 63, 64, 65, 66, 67, 68, 69, 70, 71, 72, 73, 74, 75, 76, 77, 78, 79, 80, 81, 82, 83, 84, 100, 101, 102, 105, 107, 108, 109, 112, 113, 114, 115, 116, 117, 120, 121, 122, 123, 124, 125, 126, 127, 128, 129, 130, 131, 176, 196, 197, 198, 199, 200, 201, 202, 203, 204, 205, 208, 209, 212, 221, 224, 226, 239, 240, 241, 242, 243, 244, 245, 246, 247, 248, 249, 250, 251, 252, 253, 254, 255, 256, 257, 258, 259, 260, 261, 262, 263, 264, 265, 266, 267, 268, 269, 284, 285, 286, 289, 290, 291, 292, 293, 294, 295, 296, 297, 298, 299, 300, 301, 302, 303, 304, 328, 346, 347, 348, 349, 350, 351, 352, 353, 354, 355], [0.0, 0.0, 0.00112, 0.0, 0.008217, 0.0003098, 0.0002914, 0.0, 1.668e-05, 0.0, 0.0, 0.0, 2.366e-05, 0.0001135, 1.686e-05, 1.044e-08, 5.101e-07, 5.941e-06, 0.0, 1.022e-05, 0.0, 1.187e-05, 3.943e-07, 0.0, 7.563e-05, 0.0, 0.001131, 0.0, 1.883e-05, 2.257e-05, 2.964e-07, 0.0, 2.964e-05, 3.923e-05, 0.002852, 9.909e-05, 9.156e-05, 5.062e-06, 0.0, 5.157e-07, 1.731e-06, 1.156e-05, 9.026e-07, 3.118e-05, 0.000819, 0.0, 1.359e-07, 0.0, 2.926e-07, 0.01578, 0.0, 0.003265, 0.0, 0.0, 3.077e-05, 3.131e-06, 0.0, 0.0, 0.0, 0.0, 0.0005702, 0.0011, 0.003904, 0.002073, 0.0005467, 0.0001036, 2.423e-05, 2.063e-05, 0.0001985, 0.0001884, 2.715e-06, 0.0, 0.0, 0.05413, 0.08002, 0.04635, 0.08864, 0.1096, 0.09049, 0.1154, 0.05522, 0.0, 0.0, 0.0, 0.0002914, 0.0, 1.668e-05, 0.0, 0.0, 1.686e-05, 1.044e-08, 5.101e-07, 5.941e-06, 0.0, 1.022e-05, 0.0, 1.187e-05, 3.943e-07, 0.0, 7.563e-05, 0.0, 0.0, 1.883e-05, 2.257e-05, 2.964e-07, 0.0, 2.964e-05, 3.923e-05, 0.002852, 9.156e-05, 5.062e-06, 0.0, 5.157e-07, 1.731e-06, 1.156e-05, 9.026e-07, 3.118e-05, 0.000819, 0.0, 1.359e-07, 0.0, 0.0, 0.0, 3.077e-05, 3.131e-06, 0.0, 0.0, 0.0005702, 0.0011, 0.003904, 0.002073, 0.0005467, 0.0001036, 2.423e-05, 2.063e-05, 0.0001985, 0.0001884, 2.715e-06, 0.0, 0.0, 0.05413, 0.08002, 0.04635, 0.08864, 0.1096, 0.09049, 0.1154, 0.05522]): _vg.add([_i], _w, 'REPLACE')
_vg = ob_shark.vertex_groups.new(name='Jaw')
for _i, _w in zip([3, 6, 10, 12, 15, 26, 32, 49, 50, 51, 52, 54, 55, 56, 58, 59, 61, 62, 63, 68, 69, 70, 71, 72, 79, 81, 83, 84, 85, 100, 101, 102, 103, 104, 105, 106, 108, 110, 111, 114, 115, 116, 117, 118, 119, 122, 123, 124, 125, 126, 127, 128, 129, 130, 131, 196, 197, 198, 199, 200, 201, 202, 203, 204, 205, 209, 212, 220, 226, 239, 240, 241, 242, 243, 245, 246, 248, 249, 250, 254, 255, 256, 257, 258, 264, 266, 268, 269, 284, 285, 286, 287, 288, 291, 292, 293, 294, 295, 296, 297, 298, 299, 300, 301, 302, 303, 304, 346, 347, 348, 349, 350, 351, 352, 353, 354, 355], [0.0, 0.001405, 2.136e-05, 0.0, 0.0004363, 0.0001979, 2.34e-05, 0.0, 0.0, 0.0, 0.0004137, 0.0001063, 1.875e-08, 1.676e-07, 0.0, 0.0001413, 1.271e-06, 5.353e-08, 0.0, 7.092e-06, 5.527e-06, 1.315e-07, 0.0, 1.055e-07, 2.426e-07, 0.005877, 0.00039, 0.001069, 0.0104, 0.0, 1.843e-07, 0.0, 0.02316, 3.099e-06, 2.39e-06, 0.01672, 0.0, 0.0, 0.0, 1.771e-06, 1.77e-07, 0.0, 0.0, 1.55e-06, 1.252e-06, 0.0004459, 0.0009524, 0.007975, 0.004464, 0.0007713, 0.0001317, 0.0001894, 0.0001657, 4.992e-05, 4.667e-05, 0.0, 0.0, 0.001754, 0.006647, 0.007282, 0.01521, 0.007199, 0.01004, 0.01547, 0.001806, 0.0, 0.0, 0.0001979, 2.34e-05, 0.0, 0.0, 0.0001063, 1.875e-08, 1.676e-07, 0.0, 0.0001413, 1.271e-06, 5.353e-08, 0.0, 7.092e-06, 5.527e-06, 1.315e-07, 0.0, 1.055e-07, 2.426e-07, 0.005877, 0.00039, 0.001069, 0.0, 1.843e-07, 0.0, 0.0, 0.0, 1.771e-06, 1.77e-07, 0.0, 0.0, 0.0004459, 0.0009524, 0.007975, 0.004464, 0.0007713, 0.0001317, 0.0001894, 0.0001657, 4.992e-05, 4.667e-05, 0.0, 0.0, 0.001754, 0.006647, 0.007282, 0.01521, 0.007199, 0.01004, 0.01547, 0.001806]): _vg.add([_i], _w, 'REPLACE')
_vg = ob_shark.vertex_groups.new(name='TopFin')
for _i, _w in zip([8, 11, 14, 16, 20, 21, 24, 25, 28, 31, 35, 36, 50, 53, 57, 62, 70, 79, 82, 88, 89, 90, 95, 100, 162, 163, 164, 165, 166, 167, 168, 169, 170, 171, 172, 173, 174, 175, 176, 177, 178, 179, 180, 210, 213, 214, 218, 219, 222, 225, 229, 230, 240, 244, 249, 256, 264, 267, 272, 273, 274, 279, 284, 321, 322, 323, 324, 325, 326, 327, 328, 329, 330], [2.402e-07, 0.9949, 0.0, 1.0, 0.0, 4.683e-10, 8.66e-05, 0.7288, 0.0003467, 0.002161, 3.439e-05, 0.0, 0.0, 0.002905, 1.963e-05, 6.818e-08, 2.772e-08, 2.409e-07, 6.63e-07, 2.728e-07, 1.279e-09, 0.0, 5.759e-07, 0.0, 1.0, 1.0, 0.999, 1.0, 1.0, 0.9939, 1.0, 0.9993, 0.9639, 0.9997, 0.9992, 0.3447, 0.9932, 1.0, 4.312e-05, 0.03359, 0.9996, 0.9635, 0.1648, 2.402e-07, 0.0, 1.0, 0.0, 4.683e-10, 0.0003467, 0.002161, 3.439e-05, 0.0, 0.0, 1.963e-05, 6.818e-08, 2.772e-08, 2.409e-07, 6.63e-07, 2.728e-07, 1.279e-09, 0.0, 5.759e-07, 0.0, 1.0, 1.0, 1.0, 0.9993, 0.9997, 0.3447, 0.9932, 4.312e-05, 0.9635, 0.1648]): _vg.add([_i], _w, 'REPLACE')
_vg = ob_shark.vertex_groups.new(name='SideFin.L')
for _i, _w in zip([8, 9, 10, 14, 15, 17, 18, 23, 29, 31, 32, 34, 50, 51, 54, 55, 56, 58, 59, 62, 63, 68, 69, 70, 71, 79, 82, 83, 84, 88, 89, 90, 91, 94, 95, 100, 101, 102, 122, 123, 124, 125, 126, 127, 128, 129, 181, 182, 183, 184, 185, 186, 187, 188, 189, 190, 191, 192, 193, 194, 195, 196, 197, 211, 215, 223, 226, 242, 245, 331, 332, 333, 334, 335, 336, 337, 338, 339, 340, 341, 342, 343, 344, 345, 346, 347], [6.378e-08, 0.868, 0.0002157, 0.0, 0.0006619, 0.9947, 3.832e-09, 2.638e-09, 1.411e-05, 0.0001336, 0.0001325, 0.0, 0.0, 0.0, 1.467e-05, 0.9409, 6.29e-08, 0.0, 4.543e-06, 2.216e-08, 0.0, 8.527e-07, 1.076e-07, 1.194e-07, 0.0, 4.237e-07, 3.332e-08, 1.123e-05, 0.000523, 4.99e-07, 5.745e-08, 0.0, 0.0, 3.356e-07, 5.643e-07, 0.0, 9.06e-07, 0.0, 7.981e-05, 0.0001523, 0.0009162, 0.0005651, 0.0001128, 2.88e-05, 2.46e-06, 1.467e-06, 1.0, 0.999, 0.9999, 1.0, 0.9999, 0.9998, 0.9773, 0.9994, 1.0, 1.0, 0.9982, 1.0, 0.9729, 0.9718, 0.9625, 1.0, 1.0, 0.868, 0.9947, 2.758e-06, 1.501e-05, 0.9409, 0.0, 1.0, 0.9989, 0.9999, 1.0, 0.9999, 0.9998, 0.9773, 0.9994, 1.0, 1.0, 0.9982, 1.0, 0.9729, 0.9717, 0.9624, 1.0, 1.0]): _vg.add([_i], _w, 'REPLACE')
_vg = ob_shark.vertex_groups.new(name='SideFin.R')
for _i, _w in zip([10, 15, 23, 29, 32, 51, 58, 210, 211, 213, 215, 216, 223, 225, 226, 228, 240, 241, 242, 243, 245, 246, 249, 250, 254, 255, 256, 257, 264, 267, 268, 269, 272, 273, 274, 275, 278, 279, 284, 285, 286, 295, 296, 297, 298, 299, 300, 301, 302, 331, 332, 333, 334, 335, 336, 337, 338, 339, 340, 341, 342, 343, 344, 345, 346, 347], [0.0002157, 0.0006619, 2.638e-09, 2.758e-06, 1.501e-05, 0.0, 0.0, 6.378e-08, 2.123e-08, 0.0, 0.0, 3.832e-09, 1.411e-05, 0.0001336, 0.0001325, 0.0, 0.0, 1.467e-05, 9.757e-08, 6.29e-08, 0.0, 4.543e-06, 2.216e-08, 0.0, 8.527e-07, 1.076e-07, 1.194e-07, 0.0, 4.237e-07, 3.332e-08, 1.123e-05, 0.000523, 4.99e-07, 5.745e-08, 0.0, 0.0, 3.356e-07, 5.643e-07, 0.0, 9.06e-07, 0.0, 7.981e-05, 0.0001523, 0.0009162, 0.0005651, 0.0001128, 2.88e-05, 2.46e-06, 1.467e-06, 1.731e-10, 4.597e-05, 0.0, 4.709e-08, 3.656e-10, 1.831e-07, 3.365e-06, 3.791e-09, 0.0, 0.0, 0.0, 0.0, 9.444e-06, 1.912e-05, 2.978e-05, 0.0, 0.0]): _vg.add([_i], _w, 'REPLACE')
_m = ob_shark.modifiers.new('Armature', 'ARMATURE')
_m.object = ob_armature
ob_light.location = (4.076, -3.301, 5.904)
ob_light.rotation_euler = (0.6503, 0.05522, 1.866)
ob_light.lock_rotations_4d = False
ob_light.empty_display_type = 'ARROWS'
ob_light.color = (0.0, 0.0, 0.0, 0.0)
ob_light.lineart.crease_threshold = 0.0
ob_camera.location = (7.359, -6.926, 4.958)
ob_camera.rotation_euler = (1.109, 0.0, 0.8149)
ob_camera.lock_rotations_4d = False
ob_camera.empty_display_type = 'ARROWS'
ob_camera.color = (0.0, 0.0, 0.0, 0.0)
ob_camera.display_type = 'WIRE'
ob_camera.lineart.crease_threshold = 0.0
ob_light_001.location = (-3.466, -3.834, 5.447)
ob_light_001.rotation_euler = (0.6503, 0.05522, 1.866)
ob_light_001.lock_rotations_4d = False
ob_light_001.empty_display_type = 'ARROWS'
ob_light_001.color = (0.0, 0.0, 0.0, 0.0)
ob_light_001.lineart.crease_threshold = 0.0
ob_armature.location = (0.0, 0.0, 0.0)
ob_armature.show_in_front = True
ob_front_image.location = (0.0, 0.0, 0.0)
ob_front_image.rotation_euler = (1.571, -0.0, 3.142)
ob_front_image.empty_display_type = 'IMAGE'
ob_front_image.empty_display_size = 5.0
ob_front_image.empty_image_depth = 'FRONT'
ob_front_image.use_empty_image_alpha = True
ob_front_image.color = (1.0, 1.0, 1.0, 0.3)
ob_side_image.location = (0.0, 0.0, 0.0)
ob_side_image.rotation_euler = (1.571, -0.0, 1.571)
ob_side_image.empty_display_type = 'IMAGE'
ob_side_image.empty_display_size = 5.0
ob_side_image.empty_image_depth = 'FRONT'
ob_side_image.use_empty_image_alpha = True
ob_side_image.color = (1.0, 1.0, 1.0, 0.3)

# ---- collection membership
col_collection.objects.link(ob_shark)
col_collection.objects.link(ob_light)
col_collection.objects.link(ob_camera)
col_collection.objects.link(ob_light_001)
col_collection.objects.link(ob_armature)
col_reference.objects.link(ob_front_image)
col_reference.objects.link(ob_side_image)
def _layer_coll(name, lc=None):
    lc = lc or bpy.context.view_layer.layer_collection
    for c in lc.children:
        if c.name == name: return c
        r = _layer_coll(name, c)
        if r: return r
_layer_coll('Reference').exclude = True

# ---- scene / render settings (as saved in the file)
scene.camera = ob_camera
scene.frame_start = 1; scene.frame_end = 250; scene.frame_set(0)
scene.render.engine = 'BLENDER_EEVEE_NEXT'
bpy.context.view_layer.update()
